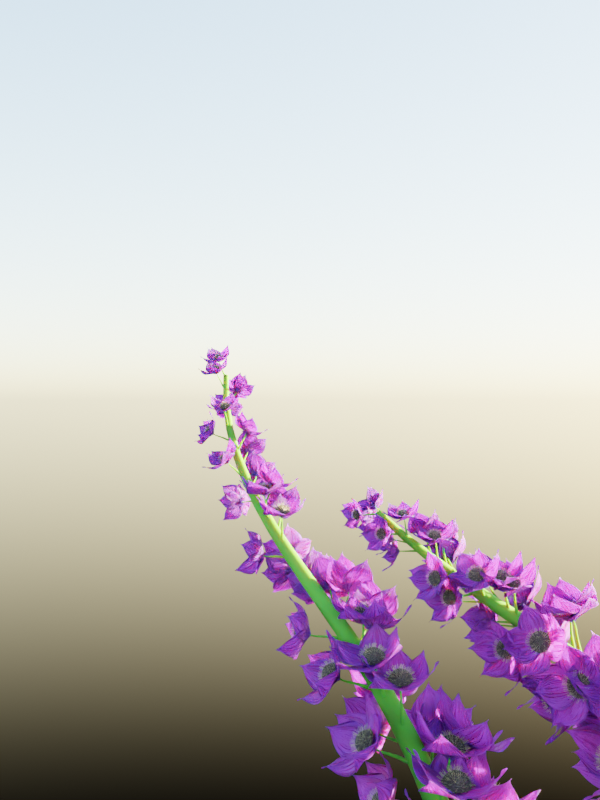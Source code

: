 # Source: Session_5.blend  (saved by Blender 4.2.66; exported with 4.5.12 LTS)
import bpy
from mathutils import Matrix  # noqa: F401  (used for matrix-valued properties, if any)

bpy.ops.wm.read_factory_settings(use_empty=True)
scene = bpy.context.scene
scene.name = 'Scene'

# ---- collections
col_collection = bpy.data.collections.new('Collection'); scene.collection.children.link(col_collection)

# ---- materials (node trees are filled in below, after node groups)
mat_petal = bpy.data.materials.new('Petal')
mat_heart = bpy.data.materials.new('Heart')
mat_heart.displacement_method = 'BOTH'
mat_hairs = bpy.data.materials.new('Hairs')
mat_stalk = bpy.data.materials.new('Stalk')

# ---- node groups
ng_auto_smooth = bpy.data.node_groups.new('Auto Smooth', 'GeometryNodeTree')
_s = ng_auto_smooth.interface.new_socket(name='Geometry', in_out='OUTPUT', socket_type='NodeSocketGeometry')
_s = ng_auto_smooth.interface.new_socket(name='Geometry', in_out='INPUT', socket_type='NodeSocketGeometry')
_s = ng_auto_smooth.interface.new_socket(name='Angle', in_out='INPUT', socket_type='NodeSocketFloat')
_s.subtype = 'ANGLE'
_s.min_value = 0.0
_s.max_value = 3.142
ng_auto_smooth.is_modifier = True
_N = ng_auto_smooth.nodes; _L = ng_auto_smooth.links
n0 = _N.new('NodeGroupOutput'); n0.name = 'Group Output'; n0.location = (480, -100)
n1 = _N.new('NodeGroupInput'); n1.name = 'Group Input'; n1.location = (-420, -300)
n2 = _N.new('NodeGroupInput'); n2.name = 'Group Input.001'; n2.location = (-60, -100)
n3 = _N.new('GeometryNodeSetShadeSmooth'); n3.name = 'Set Shade Smooth'; n3.location = (120, -100)
n3.domain = 'EDGE'
n4 = _N.new('GeometryNodeSetShadeSmooth'); n4.name = 'Set Shade Smooth.001'; n4.location = (300, -100)
n5 = _N.new('GeometryNodeInputMeshEdgeAngle'); n5.name = 'Edge Angle'; n5.location = (-420, -220)
n6 = _N.new('GeometryNodeInputEdgeSmooth'); n6.name = 'Is Edge Smooth'; n6.location = (-60, -160)
n7 = _N.new('GeometryNodeInputShadeSmooth'); n7.name = 'Is Face Smooth'; n7.location = (-240, -340)
n8 = _N.new('FunctionNodeBooleanMath'); n8.name = 'Boolean Math'; n8.location = (-60, -220)
n9 = _N.new('FunctionNodeCompare'); n9.name = 'Compare'; n9.location = (-240, -180)
n9.operation = 'LESS_EQUAL'
_L.new(n5.outputs[0], n9.inputs[0])
_L.new(n4.outputs[0], n0.inputs[0])
_L.new(n1.outputs[1], n9.inputs[1])
_L.new(n9.outputs[0], n8.inputs[0])
_L.new(n7.outputs[0], n8.inputs[1])
_L.new(n2.outputs[0], n3.inputs[0])
_L.new(n6.outputs[0], n3.inputs[1])
_L.new(n3.outputs[0], n4.inputs[0])
_L.new(n8.outputs[0], n3.inputs[2])
n0.is_active_output = True
ng_animator_op = bpy.data.node_groups.new('Animator OP', 'GeometryNodeTree')
_s = ng_animator_op.interface.new_socket(name='Geometry', in_out='OUTPUT', socket_type='NodeSocketGeometry')
_s = ng_animator_op.interface.new_socket(name='Geometry', in_out='INPUT', socket_type='NodeSocketGeometry')
_s = ng_animator_op.interface.new_socket(name='Count', in_out='INPUT', socket_type='NodeSocketInt')
_s.default_value = 50
_s.min_value = 1
_s.max_value = 100000
ng_animator_op.is_modifier = True
# nodes of 'Animator OP' reference scene objects; filled in after objects exist

# ---- material node trees
mat_petal.use_nodes = True; mat_petal.node_tree.nodes.clear()
_N = mat_petal.node_tree.nodes; _L = mat_petal.node_tree.links
n0 = _N.new('ShaderNodeOutputMaterial'); n0.name = 'Material Output'; n0.location = (520, 300)
n1 = _N.new('ShaderNodeBsdfPrincipled'); n1.name = 'Principled BSDF'; n1.location = (230, 300)
n1.distribution = 'GGX'
n1.subsurface_method = 'BURLEY'
n1.inputs[2].default_value = 0.75
n1.inputs[3].default_value = 1.45
n1.inputs[8].default_value = 1.0
n1.inputs[10].default_value = 0.5
n1.inputs[18].default_value = 0.5
n1.inputs[27].default_value = (0.0, 0.0, 0.0, 1.0)
n1.inputs[28].default_value = 32.5
n2 = _N.new('ShaderNodeTexNoise'); n2.name = 'Noise Texture'; n2.location = (-1711, 341)
n2.noise_dimensions = '4D'
n2.inputs[2].default_value = 2.0
n2.inputs[3].default_value = 16.0
n3 = _N.new('ShaderNodeTexCoord'); n3.name = 'Texture Coordinate'; n3.location = (-2211, 358)
n4 = _N.new('ShaderNodeMapping'); n4.name = 'Mapping'; n4.location = (-2001, 375)
n4.width = 240
n4.inputs[3].default_value = (-11.1, 2.0, 13.5)
n5 = _N.new('ShaderNodeTexCoord'); n5.name = 'Texture Coordinate.001'; n5.location = (-2206, -20)
n6 = _N.new('ShaderNodeMapping'); n6.name = 'Mapping.001'; n6.location = (-1996, -3)
n6.width = 240
n7 = _N.new('ShaderNodeTexNoise'); n7.name = 'Noise Texture.001'; n7.location = (-1491, 325)
n7.inputs[2].default_value = 5.4
n7.inputs[3].default_value = 16.0
n7.inputs[4].default_value = 0.0
n7.inputs[8].default_value = 1.0
n8 = _N.new('ShaderNodeValToRGB'); n8.name = 'ColorRamp.001'; n8.location = (-1464, 89)
n8.color_ramp.interpolation = 'EASE'
while len(n8.color_ramp.elements) > 1: n8.color_ramp.elements.remove(n8.color_ramp.elements[-1])
n8.color_ramp.elements[0].position = 0.0; n8.color_ramp.elements[0].color = (0.5799, 0.0256, 0.6167, 1.0)
_e = n8.color_ramp.elements.new(0.4136); _e.color = (0.2118, 0.007394, 0.4161, 1.0)
n9 = _N.new('ShaderNodeMix'); n9.name = 'Mix'; n9.location = (-910, 306)
n9.data_type = 'RGBA'
n9.inputs[0].default_value = 0.8
n10 = _N.new('ShaderNodeObjectInfo'); n10.name = 'Object Info'; n10.location = (-2425, 225)
n11 = _N.new('ShaderNodeMix'); n11.name = 'Mix.001'; n11.location = (-493, 318)
n11.data_type = 'RGBA'
n11.blend_type = 'OVERLAY'
n12 = _N.new('ShaderNodeTexNoise'); n12.name = 'Noise Texture.002'; n12.location = (-1082, -184)
n12.noise_dimensions = '4D'
n12.inputs[2].default_value = 50.0
n12.inputs[3].default_value = 16.0
n13 = _N.new('ShaderNodeValToRGB'); n13.name = 'ColorRamp'; n13.location = (-866, -80)
n13.color_ramp.interpolation = 'CONSTANT'
while len(n13.color_ramp.elements) > 1: n13.color_ramp.elements.remove(n13.color_ramp.elements[-1])
n13.color_ramp.elements[0].position = 0.2273; n13.color_ramp.elements[0].color = (0.06299, 0.5899, 1.0, 1.0)
_e = n13.color_ramp.elements.new(0.3864); _e.color = (0.0, 0.0, 0.0, 1.0)
n14 = _N.new('ShaderNodeTexGradient'); n14.name = 'Gradient Texture'; n14.location = (-1660, 23)
n14.gradient_type = 'QUADRATIC_SPHERE'
n15 = _N.new('ShaderNodeValToRGB'); n15.name = 'ColorRamp.003'; n15.location = (-1091, 109)
while len(n15.color_ramp.elements) > 1: n15.color_ramp.elements.remove(n15.color_ramp.elements[-1])
n15.color_ramp.elements[0].position = 0.0; n15.color_ramp.elements[0].color = (0.3729, 0.3729, 0.3729, 1.0)
_e = n15.color_ramp.elements.new(0.08636); _e.color = (0.0, 0.0, 0.0, 1.0)
n16 = _N.new('ShaderNodeValToRGB'); n16.name = 'ColorRamp.002'; n16.location = (-1271, 342)
n16.color_ramp.interpolation = 'CONSTANT'
while len(n16.color_ramp.elements) > 1: n16.color_ramp.elements.remove(n16.color_ramp.elements[-1])
n16.color_ramp.elements[0].position = 0.0; n16.color_ramp.elements[0].color = (0.3154, 0.2249, 1.0, 1.0)
_e = n16.color_ramp.elements.new(0.4545); _e.color = (0.02582, 0.01482, 0.05653, 1.0)
n17 = _N.new('ShaderNodeBump'); n17.name = 'Bump'; n17.location = (-127, -7)
n17.invert = True
n17.inputs[0].default_value = 5.0
n17.inputs[1].default_value = 1.0
n17.inputs[2].default_value = 1.0
n18 = _N.new('ShaderNodeMix'); n18.name = 'Mix.002'; n18.location = (60, 180)
n18.data_type = 'RGBA'
_L.new(n4.outputs[0], n2.inputs[0])
_L.new(n3.outputs[2], n4.inputs[0])
_L.new(n14.outputs[0], n8.inputs[0])
_L.new(n9.outputs[2], n11.inputs[6])
_L.new(n8.outputs[0], n9.inputs[7])
_L.new(n6.outputs[0], n14.inputs[0])
_L.new(n5.outputs[3], n6.inputs[0])
_L.new(n2.outputs[0], n7.inputs[0])
_L.new(n16.outputs[0], n9.inputs[6])
_L.new(n10.outputs[5], n2.inputs[1])
_L.new(n7.outputs[1], n16.inputs[0])
_L.new(n1.outputs[0], n0.inputs[0])
_L.new(n12.outputs[0], n13.inputs[0])
_L.new(n13.outputs[0], n11.inputs[7])
_L.new(n10.outputs[5], n12.inputs[1])
_L.new(n14.outputs[1], n15.inputs[0])
_L.new(n15.outputs[0], n11.inputs[0])
_L.new(n16.outputs[0], n17.inputs[3])
_L.new(n17.outputs[0], n1.inputs[5])
_L.new(n11.outputs[2], n18.inputs[6])
_L.new(n11.outputs[2], n18.inputs[7])
_L.new(n18.outputs[2], n1.inputs[0])
n0.is_active_output = True
mat_heart.use_nodes = True; mat_heart.node_tree.nodes.clear()
_N = mat_heart.node_tree.nodes; _L = mat_heart.node_tree.links
n0 = _N.new('ShaderNodeBsdfPrincipled'); n0.name = 'Principled BSDF'; n0.location = (297, 300)
n0.distribution = 'GGX'
n0.subsurface_method = 'BURLEY'
n0.inputs[3].default_value = 1.45
n0.inputs[27].default_value = (0.0, 0.0, 0.0, 1.0)
n0.inputs[28].default_value = 1.0
n1 = _N.new('ShaderNodeOutputMaterial'); n1.name = 'Material Output'; n1.location = (587, 300)
n2 = _N.new('ShaderNodeTexCoord'); n2.name = 'Texture Coordinate'; n2.location = (-945, 253)
n3 = _N.new('ShaderNodeMapping'); n3.name = 'Mapping'; n3.location = (-735, 270)
n3.width = 240
n4 = _N.new('ShaderNodeTexNoise'); n4.name = 'Noise Texture'; n4.location = (-445, 236)
n4.inputs[2].default_value = 16.5
n4.inputs[3].default_value = 16.0
n5 = _N.new('ShaderNodeValToRGB'); n5.name = 'ColorRamp.001'; n5.location = (-407, -32)
while len(n5.color_ramp.elements) > 1: n5.color_ramp.elements.remove(n5.color_ramp.elements[-1])
n5.color_ramp.elements[0].position = 0.0; n5.color_ramp.elements[0].color = (0.0, 0.0, 0.0, 1.0)
_e = n5.color_ramp.elements.new(1.0); _e.color = (1.0, 1.0, 1.0, 1.0)
n6 = _N.new('ShaderNodeBump'); n6.name = 'Bump'; n6.location = (-110, -78)
n6.inputs[1].default_value = 1.0
n6.inputs[2].default_value = 1.0
n7 = _N.new('ShaderNodeValToRGB'); n7.name = 'ColorRamp'; n7.location = (-253, 244)
while len(n7.color_ramp.elements) > 1: n7.color_ramp.elements.remove(n7.color_ramp.elements[-1])
n7.color_ramp.elements[0].position = 0.0; n7.color_ramp.elements[0].color = (0.1301, 0.1119, 0.08866, 1.0)
_e = n7.color_ramp.elements.new(0.1182); _e.color = (0.3712, 0.3564, 0.2705, 1.0)
_e = n7.color_ramp.elements.new(0.3023); _e.color = (0.521, 0.5149, 0.3467, 1.0)
_e = n7.color_ramp.elements.new(0.5045); _e.color = (0.3597, 0.2839, 0.2064, 1.0)
_e = n7.color_ramp.elements.new(0.9761); _e.color = (0.8427, 0.7515, 0.7296, 1.0)
n8 = _N.new('ShaderNodeHueSaturation'); n8.name = 'Hue Saturation Value'; n8.location = (67, 259)
n8.inputs[2].default_value = 0.25
_L.new(n0.outputs[0], n1.inputs[0])
_L.new(n4.outputs[1], n7.inputs[0])
_L.new(n7.outputs[0], n8.inputs[4])
_L.new(n3.outputs[0], n4.inputs[0])
_L.new(n2.outputs[0], n3.inputs[0])
_L.new(n4.outputs[0], n5.inputs[0])
_L.new(n5.outputs[0], n6.inputs[3])
_L.new(n6.outputs[0], n0.inputs[5])
_L.new(n8.outputs[0], n0.inputs[0])
n1.is_active_output = True
mat_hairs.use_nodes = True; mat_hairs.node_tree.nodes.clear()
_N = mat_hairs.node_tree.nodes; _L = mat_hairs.node_tree.links
n0 = _N.new('ShaderNodeBsdfPrincipled'); n0.name = 'Principled BSDF'; n0.location = (10, 300)
n0.distribution = 'GGX'
n0.subsurface_method = 'BURLEY'
n0.inputs[0].default_value = (0.9719, 1.0, 0.4996, 1.0)
n0.inputs[3].default_value = 1.45
n0.inputs[18].default_value = 0.85
n0.inputs[27].default_value = (0.0, 0.0, 0.0, 1.0)
n0.inputs[28].default_value = 1.0
n1 = _N.new('ShaderNodeOutputMaterial'); n1.name = 'Material Output'; n1.location = (300, 300)
_L.new(n0.outputs[0], n1.inputs[0])
n1.is_active_output = True
mat_stalk.use_nodes = True; mat_stalk.node_tree.nodes.clear()
_N = mat_stalk.node_tree.nodes; _L = mat_stalk.node_tree.links
n0 = _N.new('ShaderNodeOutputMaterial'); n0.name = 'Material Output'; n0.location = (300, 300)
n1 = _N.new('ShaderNodeMapping'); n1.name = 'Mapping'; n1.location = (-879, 181)
n1.width = 240
n1.inputs[3].default_value = (3.7, 1.0, 1.0)
n2 = _N.new('ShaderNodeTexNoise'); n2.name = 'Noise Texture'; n2.location = (-589, 146)
n2.inputs[2].default_value = 25.0
n2.inputs[3].default_value = 5.0
n3 = _N.new('ShaderNodeValToRGB'); n3.name = 'ColorRamp'; n3.location = (-382, 184)
n3.color_ramp.interpolation = 'CONSTANT'
while len(n3.color_ramp.elements) > 1: n3.color_ramp.elements.remove(n3.color_ramp.elements[-1])
n3.color_ramp.elements[0].position = 0.0; n3.color_ramp.elements[0].color = (0.01995, 0.2603, 0.04675, 1.0)
_e = n3.color_ramp.elements.new(0.45); _e.color = (0.06587, 0.3093, 0.025, 1.0)
_e = n3.color_ramp.elements.new(0.75); _e.color = (0.02723, 0.2234, 0.03413, 1.0)
n4 = _N.new('ShaderNodeTexCoord'); n4.name = 'Texture Coordinate'; n4.location = (-1089, 164)
n5 = _N.new('ShaderNodeBsdfPrincipled'); n5.name = 'Principled BSDF'; n5.location = (10, 300)
n5.distribution = 'GGX'
n5.subsurface_method = 'BURLEY'
n5.inputs[2].default_value = 0.75
n5.inputs[3].default_value = 1.45
n5.inputs[8].default_value = 1.0
n5.inputs[10].default_value = 0.15
n5.inputs[13].default_value = 0.25
n5.inputs[27].default_value = (0.0, 0.0, 0.0, 1.0)
n5.inputs[28].default_value = 1.0
n6 = _N.new('ShaderNodeMix'); n6.name = 'Mix'; n6.location = (-160, 180)
n6.data_type = 'RGBA'
n6.inputs[0].default_value = 0.15
_L.new(n1.outputs[0], n2.inputs[0])
_L.new(n2.outputs[0], n3.inputs[0])
_L.new(n4.outputs[2], n1.inputs[0])
_L.new(n5.outputs[0], n0.inputs[0])
_L.new(n3.outputs[0], n6.inputs[6])
_L.new(n3.outputs[0], n6.inputs[7])
_L.new(n6.outputs[2], n5.inputs[0])
n0.is_active_output = True

# ---- world
world_world = bpy.data.worlds.new('World'); scene.world = world_world
world_world.use_nodes = True; world_world.node_tree.nodes.clear()
_N = world_world.node_tree.nodes; _L = world_world.node_tree.links
n0 = _N.new('ShaderNodeOutputWorld'); n0.name = 'World Output'; n0.location = (300, 300)
n1 = _N.new('ShaderNodeBackground'); n1.name = 'Background'; n1.location = (10, 300)
n2 = _N.new('ShaderNodeTexSky'); n2.name = 'Sky Texture'; n2.location = (-190, 280)
n2.sun_rotation = 1.285
_L.new(n1.outputs[0], n0.inputs[0])
_L.new(n2.outputs[0], n1.inputs[0])
n0.is_active_output = True
world_world.color = (0.05088, 0.05088, 0.05088)
world_world.use_sun_shadow = False
world_world.sun_shadow_jitter_overblur = 0.0

# ---- cameras
cam_camera = bpy.data.cameras.new('Camera')

# ---- meshes
me_plane = bpy.data.meshes.new('Plane')
me_plane.from_pydata([(-0.06387, -0.001341, -0.002472), (0.06387, -0.001341, -0.002472), (0.06292, 1.609, -0.8544), (0.1311, 1.468, -0.9626), (-0.394, 1.304, -0.9053), (-0.7212, 0.5743, -0.4845), (-0.5431, 0.3447, -0.2136), (-0.386, 0.2407, -0.1017), (-0.2973, 0.1686, -0.05167), (-0.2347, 0.1069, -0.02517), (-0.1185, 0.05022, -0.01017), (0.1185, 0.05022, -0.01017), (0.2347, 0.107, -0.02515), (0.2973, 0.1688, -0.0515), (0.386, 0.2412, -0.1013), (0.5431, 0.3451, -0.2134), (0.7212, 0.5728, -0.4864), (0.394, 1.295, -0.9162), (-0.6988, 0.8941, -0.7956), (0.6988, 0.8881, -0.803), (-0.04217, 1.87, -1.051), (0.0, -0.001533, -0.002826), (-0.01029, 1.609, -0.9296), (0.0, 0.04981, -0.01094), (1.283e-20, 0.1061, -0.02669), (5.013e-19, 0.1665, -0.05506), (2.327e-18, 0.2347, -0.1103), (8.806e-18, 0.3359, -0.2337), (3.648e-17, 0.6158, -0.4983), (1.081e-16, 1.296, -0.902), (7.712e-17, 0.9567, -0.8012), (-0.7578, 0.7288, -0.6435), (0.7578, 0.725, -0.648), (5.734e-17, 0.7915, -0.6509)], [], [(29, 17, 3, 22), (21, 1, 11, 23), (23, 11, 12, 24), (24, 12, 13, 25), (25, 13, 14, 26), (26, 14, 15, 27), (27, 15, 16, 28), (30, 19, 17, 29), (33, 32, 19, 30), (2, 22, 3, 20), (31, 33, 30, 18), (18, 30, 29, 4), (6, 27, 28, 5), (7, 26, 27, 6), (8, 25, 26, 7), (9, 24, 25, 8), (10, 23, 24, 9), (0, 21, 23, 10), (4, 29, 22, 2), (5, 28, 33, 31), (28, 16, 32, 33)])
me_plane.polygons.foreach_set('use_smooth', [True] * 21)
_uv = me_plane.uv_layers.new(name='UVMap')
_uv.uv.foreach_set('vector', [0.5, 0.875, 1.0, 0.875, 1.0, 1.0, 0.5, 1.0, 0.5, 0.0, 1.0, 0.0, 1.0, 0.125, 0.5, 0.125, 0.5, 0.125, 1.0, 0.125, 1.0, 0.25, 0.5, 0.25, 0.5, 0.25, 1.0, 0.25, 1.0, 0.375, 0.5, 0.375, 0.5, 0.375, 1.0, 0.375, 1.0, 0.5, 0.5, 0.5, 0.5, 0.5, 1.0, 0.5, 1.0, 0.625, 0.5, 0.625, 0.5, 0.625, 1.0, 0.625, 1.0, 0.75, 0.5, 0.75, 0.5, 0.8125, 1.0, 0.8125, 1.0, 0.875, 0.5, 0.875, 0.5, 0.7812, 1.0, 0.7812, 1.0, 0.8125, 0.5, 0.8125, 0.0, 1.0, 0.5, 1.0, 1.0, 1.0, 0.0, 1.0, 0.0, 0.7812, 0.5, 0.7812, 0.5, 0.8125, 0.0, 0.8125, 0.0, 0.8125, 0.5, 0.8125, 0.5, 0.875, 0.0, 0.875, 0.0, 0.625, 0.5, 0.625, 0.5, 0.75, 0.0, 0.75, 0.0, 0.5, 0.5, 0.5, 0.5, 0.625, 0.0, 0.625, 0.0, 0.375, 0.5, 0.375, 0.5, 0.5, 0.0, 0.5, 0.0, 0.25, 0.5, 0.25, 0.5, 0.375, 0.0, 0.375, 0.0, 0.125, 0.5, 0.125, 0.5, 0.25, 0.0, 0.25, 0.0, 0.0, 0.5, 0.0, 0.5, 0.125, 0.0, 0.125, 0.0, 0.875, 0.5, 0.875, 0.5, 1.0, 0.0, 1.0, 0.0, 0.75, 0.5, 0.75, 0.5, 0.7812, 0.0, 0.7812, 0.5, 0.75, 1.0, 0.75, 1.0, 0.7812, 0.5, 0.7812])
me_plane.materials.append(mat_petal)
me_plane.use_remesh_fix_poles = True
me_plane.use_remesh_preserve_attributes = False
me_plane.update()
me_cone_001 = bpy.data.meshes.new('Cone.001')
me_cone_001.from_pydata([(0.0008397, 1.002, -0.5499), (0.1959, 0.9824, -0.5499), (0.3835, 0.9255, -0.5499), (0.5564, 0.8331, -0.5499), (0.7079, 0.7087, -0.5499), (0.8323, 0.5572, -0.5499), (0.9247, 0.3843, -0.5499), (0.9816, 0.1967, -0.5499), (1.001, 0.00159, -0.5499), (0.9816, -0.1935, -0.5499), (0.9247, -0.3811, -0.5499), (0.8323, -0.554, -0.5499), (0.7079, -0.7055, -0.5499), (0.5564, -0.8299, -0.5499), (0.3835, -0.9223, -0.5499), (0.1959, -0.9792, -0.5499), (0.0008397, -0.9984, -0.5499), (-0.1943, -0.9792, -0.5499), (-0.3818, -0.9223, -0.5499), (-0.5547, -0.8299, -0.5499), (-0.7063, -0.7055, -0.5499), (-0.8306, -0.554, -0.5499), (-0.923, -0.3811, -0.5499), (-0.9799, -0.1935, -0.5499), (-0.9992, 0.00159, -0.5499), (-0.9799, 0.1967, -0.5499), (-0.923, 0.3843, -0.5499), (-0.8306, 0.5572, -0.5499), (-0.7063, 0.7087, -0.5499), (-0.5547, 0.8331, -0.5499), (-0.3818, 0.9255, -0.5499), (-0.1943, 0.9824, -0.5499), (0.03603, 0.1987, 0.3611), (0.05347, 0.28, 0.3319), (0.07213, 0.3683, 0.3022), (0.09095, 0.4584, 0.2594), (0.1084, 0.5431, 0.1931), (0.1223, 0.612, 0.1151), (0.1345, 0.6737, 0.03407), (0.1468, 0.7355, -0.06052), (0.1591, 0.7972, -0.1726), (0.1714, 0.8589, -0.2981), (0.1837, 0.9206, -0.424), (0.07798, 0.1911, 0.3654), (0.1104, 0.2683, 0.3368), (0.1453, 0.3515, 0.3069), (0.1804, 0.4357, 0.263), (0.213, 0.5138, 0.196), (0.239, 0.5766, 0.1193), (0.2631, 0.6347, 0.03724), (0.2872, 0.6929, -0.05867), (0.3113, 0.751, -0.1723), (0.3354, 0.8092, -0.2981), (0.3594, 0.8673, -0.424), (0.1156, 0.171, 0.3654), (0.1618, 0.2408, 0.3368), (0.2116, 0.3161, 0.3069), (0.2621, 0.3921, 0.263), (0.3089, 0.4626, 0.196), (0.3466, 0.5191, 0.1193), (0.3816, 0.5714, 0.03724), (0.4165, 0.6237, -0.05867), (0.4515, 0.6761, -0.1723), (0.4865, 0.7284, -0.2981), (0.5214, 0.7807, -0.424), (0.1452, 0.1403, 0.3611), (0.2032, 0.2, 0.3319), (0.2662, 0.2646, 0.3022), (0.3306, 0.3303, 0.2594), (0.3914, 0.3919, 0.1931), (0.4409, 0.4417, 0.1151), (0.4854, 0.4862, 0.03407), (0.5299, 0.5307, -0.06052), (0.5744, 0.5752, -0.1726), (0.6189, 0.6197, -0.2981), (0.6634, 0.6642, -0.424), (0.1681, 0.1052, 0.3572), (0.2355, 0.1527, 0.3272), (0.3093, 0.2042, 0.2977), (0.3853, 0.2568, 0.2559), (0.458, 0.3066, 0.1906), (0.5183, 0.3474, 0.111), (0.5707, 0.3823, 0.03103), (0.623, 0.4173, -0.06234), (0.6753, 0.4523, -0.1729), (0.7277, 0.4872, -0.2981), (0.78, 0.5222, -0.424), (0.1838, 0.06718, 0.3538), (0.2582, 0.101, 0.323), (0.3399, 0.1375, 0.2935), (0.4247, 0.1749, 0.2527), (0.5066, 0.2104, 0.1884), (0.5759, 0.2398, 0.1075), (0.634, 0.2639, 0.02828), (0.6921, 0.2879, -0.06402), (0.7503, 0.312, -0.1733), (0.8084, 0.3361, -0.2981), (0.8666, 0.3602, -0.424), (0.1923, 0.02764, 0.351), (0.2708, 0.04671, 0.3193), (0.3574, 0.06708, 0.2897), (0.4477, 0.08769, 0.2497), (0.5356, 0.1071, 0.1866), (0.6111, 0.123, 0.1046), (0.673, 0.1353, 0.02596), (0.7347, 0.1476, -0.06547), (0.7964, 0.1598, -0.1737), (0.8582, 0.1721, -0.2981), (0.9199, 0.1844, -0.424), (0.1938, -0.01216, 0.3487), (0.2735, -0.008268, 0.3163), (0.3617, -0.004716, 0.2866), (0.454, -0.001713, 0.2472), (0.5443, 0.0005045, 0.1852), (0.6228, 0.001565, 0.1026), (0.6862, 0.00159, 0.0242), (0.7491, 0.00159, -0.06659), (0.812, 0.00159, -0.1741), (0.875, 0.00159, -0.2981), (0.9379, 0.00159, -0.424), (0.1885, -0.05114, 0.3471), (0.2665, -0.06234, 0.3141), (0.353, -0.07559, 0.2841), (0.4437, -0.09028, 0.2452), (0.5327, -0.1055, 0.1841), (0.6106, -0.1198, 0.1015), (0.673, -0.1321, 0.02311), (0.7347, -0.1444, -0.06729), (0.7964, -0.1567, -0.1743), (0.8582, -0.1689, -0.2981), (0.9199, -0.1812, -0.424), (0.1767, -0.08832, 0.3461), (0.2503, -0.114, 0.3126), (0.3318, -0.1434, 0.2825), (0.4174, -0.1752, 0.2437), (0.5015, -0.2072, 0.1834), (0.5752, -0.2364, 0.1011), (0.634, -0.2607, 0.02273), (0.6921, -0.2848, -0.06754), (0.7503, -0.3088, -0.1744), (0.8084, -0.3329, -0.2981), (0.8666, -0.357, -0.424), (0.1583, -0.1226, 0.3456), (0.2248, -0.1617, 0.3118), (0.2984, -0.206, 0.2814), (0.3755, -0.2535, 0.2427), (0.4513, -0.301, 0.1829), (0.5177, -0.3438, 0.1011), (0.5707, -0.3792, 0.02273), (0.623, -0.4141, -0.06754), (0.6753, -0.4491, -0.1744), (0.7277, -0.4841, -0.2981), (0.78, -0.519, -0.424), (0.1337, -0.1527, 0.3451), (0.1905, -0.2035, 0.3109), (0.2533, -0.2609, 0.2803), (0.3192, -0.3221, 0.2417), (0.3839, -0.3832, 0.1825), (0.4404, -0.4381, 0.1011), (0.4854, -0.483, 0.02273), (0.5299, -0.5275, -0.06754), (0.5744, -0.572, -0.1744), (0.6189, -0.6165, -0.2981), (0.6634, -0.661, -0.424), (0.1036, -0.1773, 0.3447), (0.1487, -0.2378, 0.3101), (0.1985, -0.3059, 0.2793), (0.2506, -0.3784, 0.2408), (0.3016, -0.4507, 0.182), (0.3462, -0.5154, 0.1011), (0.3816, -0.5682, 0.02273), (0.4165, -0.6206, -0.06754), (0.4515, -0.6729, -0.1744), (0.4865, -0.7252, -0.2981), (0.5214, -0.7776, -0.424), (0.06933, -0.1957, 0.3443), (0.101, -0.2633, 0.3094), (0.1359, -0.3393, 0.2783), (0.1723, -0.4202, 0.2399), (0.2078, -0.5009, 0.1816), (0.2387, -0.5728, 0.1011), (0.2631, -0.6316, 0.02273), (0.2872, -0.6897, -0.06754), (0.3113, -0.7479, -0.1744), (0.3354, -0.806, -0.2981), (0.3594, -0.8641, -0.424), (0.03211, -0.207, 0.3439), (0.04929, -0.2789, 0.3088), (0.06801, -0.3599, 0.2775), (0.08735, -0.446, 0.2392), (0.1061, -0.5317, 0.1812), (0.1221, -0.6082, 0.1011), (0.1345, -0.6706, 0.02273), (0.1468, -0.7323, -0.06754), (0.1591, -0.794, -0.1744), (0.1714, -0.8557, -0.2981), (0.1837, -0.9175, -0.424), (-0.006584, -0.2108, 0.3436), (-0.004508, -0.2842, 0.3083), (-0.002611, -0.3669, 0.2769), (-0.0009975, -0.4547, 0.2386), (0.0002091, -0.5422, 0.1809), (0.0008161, -0.6201, 0.1011), (0.0008397, -0.6837, 0.02273), (0.0008397, -0.7467, -0.06754), (0.0008397, -0.8096, -0.1744), (0.0008397, -0.8725, -0.2981), (0.0008397, -0.9355, -0.424), (-0.04528, -0.207, 0.3434), (-0.0583, -0.2789, 0.308), (-0.07323, -0.3599, 0.2765), (-0.08934, -0.446, 0.2382), (-0.1056, -0.5317, 0.1807), (-0.1205, -0.6082, 0.1011), (-0.1329, -0.6706, 0.02273), (-0.1451, -0.7323, -0.06754), (-0.1574, -0.794, -0.1744), (-0.1697, -0.8557, -0.2981), (-0.182, -0.9175, -0.424), (-0.08249, -0.1957, 0.3433), (-0.11, -0.2633, 0.3078), (-0.1411, -0.3393, 0.2763), (-0.1743, -0.4202, 0.238), (-0.2074, -0.5009, 0.1806), (-0.2371, -0.5728, 0.1011), (-0.2614, -0.6316, 0.02273), (-0.2855, -0.6897, -0.06754), (-0.3096, -0.7479, -0.1744), (-0.3337, -0.806, -0.2981), (-0.3578, -0.8641, -0.424), (-0.1168, -0.1773, 0.3433), (-0.1577, -0.2378, 0.3078), (-0.2037, -0.3059, 0.2763), (-0.2526, -0.3784, 0.238), (-0.3012, -0.4507, 0.1806), (-0.3446, -0.5154, 0.1011), (-0.3799, -0.5682, 0.02273), (-0.4149, -0.6206, -0.06754), (-0.4498, -0.6729, -0.1744), (-0.4848, -0.7252, -0.2981), (-0.5198, -0.7776, -0.424), (-0.1468, -0.1527, 0.3434), (-0.1995, -0.2035, 0.308), (-0.2586, -0.2609, 0.2765), (-0.3212, -0.3221, 0.2382), (-0.3834, -0.3832, 0.1807), (-0.4388, -0.4381, 0.1011), (-0.4838, -0.483, 0.02273), (-0.5283, -0.5275, -0.06754), (-0.5728, -0.572, -0.1744), (-0.6173, -0.6165, -0.2981), (-0.6618, -0.661, -0.424), (-0.1715, -0.1226, 0.3436), (-0.2338, -0.1617, 0.3083), (-0.3036, -0.206, 0.2769), (-0.3775, -0.2535, 0.2386), (-0.4509, -0.301, 0.1809), (-0.5161, -0.3438, 0.1011), (-0.569, -0.3792, 0.02273), (-0.6213, -0.4141, -0.06754), (-0.6736, -0.4491, -0.1744), (-0.726, -0.4841, -0.2981), (-0.7783, -0.519, -0.424), (-0.1898, -0.08832, 0.3439), (-0.2593, -0.114, 0.3088), (-0.337, -0.1434, 0.2776), (-0.4194, -0.1752, 0.2392), (-0.5011, -0.2072, 0.1812), (-0.5735, -0.2364, 0.1011), (-0.6323, -0.2607, 0.02273), (-0.6905, -0.2848, -0.06754), (-0.7486, -0.3088, -0.1744), (-0.8068, -0.3329, -0.2981), (-0.8649, -0.357, -0.424), (-0.2011, -0.05111, 0.3443), (-0.275, -0.06229, 0.3094), (-0.3576, -0.07553, 0.2784), (-0.4451, -0.09022, 0.24), (-0.5319, -0.1054, 0.1816), (-0.6089, -0.1197, 0.1011), (-0.6713, -0.1321, 0.02273), (-0.733, -0.1444, -0.06754), (-0.7948, -0.1567, -0.1744), (-0.8565, -0.1689, -0.2981), (-0.9182, -0.1812, -0.424), (-0.2049, -0.01241, 0.3447), (-0.2803, -0.008495, 0.3101), (-0.3646, -0.004916, 0.2793), (-0.4538, -0.001875, 0.2408), (-0.5424, 0.0004005, 0.182), (-0.6209, 0.001545, 0.1011), (-0.6845, 0.00159, 0.02273), (-0.7474, 0.00159, -0.06754), (-0.8104, 0.00159, -0.1744), (-0.8733, 0.00159, -0.2981), (-0.9362, 0.00159, -0.424), (-0.2011, 0.02629, 0.3452), (-0.275, 0.0453, 0.3109), (-0.3576, 0.0657, 0.2803), (-0.4451, 0.08647, 0.2418), (-0.5319, 0.1062, 0.1825), (-0.6089, 0.1228, 0.1011), (-0.6713, 0.1353, 0.02273), (-0.733, 0.1476, -0.06754), (-0.7948, 0.1598, -0.1744), (-0.8565, 0.1721, -0.2981), (-0.9182, 0.1844, -0.424), (-0.1898, 0.0635, 0.3456), (-0.2593, 0.09703, 0.3118), (-0.337, 0.1336, 0.2814), (-0.4194, 0.1714, 0.2428), (-0.5011, 0.208, 0.183), (-0.5735, 0.2395, 0.1011), (-0.6323, 0.2639, 0.02273), (-0.6905, 0.2879, -0.06754), (-0.7486, 0.312, -0.1744), (-0.8068, 0.3361, -0.2981), (-0.8649, 0.3602, -0.424), (-0.1715, 0.0978, 0.3461), (-0.2338, 0.1447, 0.3127), (-0.3036, 0.1962, 0.2825), (-0.3775, 0.2497, 0.2438), (-0.4509, 0.3018, 0.1834), (-0.5161, 0.3469, 0.1011), (-0.569, 0.3823, 0.02273), (-0.6213, 0.4173, -0.06754), (-0.6736, 0.4523, -0.1744), (-0.726, 0.4872, -0.2981), (-0.7783, 0.5222, -0.424), (-0.1472, 0.1283, 0.3471), (-0.1998, 0.1869, 0.3141), (-0.2589, 0.2515, 0.2842), (-0.3216, 0.3187, 0.2452), (-0.3837, 0.3843, 0.1841), (-0.4388, 0.4412, 0.1015), (-0.4838, 0.4862, 0.02311), (-0.5283, 0.5307, -0.0673), (-0.5728, 0.5752, -0.1743), (-0.6173, 0.6197, -0.2981), (-0.6618, 0.6642, -0.424), (-0.1177, 0.1543, 0.3487), (-0.1588, 0.2228, 0.3164), (-0.2048, 0.2981, 0.2866), (-0.2536, 0.3765, 0.2472), (-0.302, 0.4529, 0.1852), (-0.3447, 0.5187, 0.1026), (-0.3799, 0.5714, 0.0242), (-0.4149, 0.6237, -0.06659), (-0.4498, 0.6761, -0.1741), (-0.4848, 0.7284, -0.2981), (-0.5198, 0.7807, -0.424), (-0.08381, 0.1752, 0.351), (-0.1116, 0.2511, 0.3193), (-0.1427, 0.3344, 0.2898), (-0.1758, 0.421, 0.2497), (-0.2085, 0.5048, 0.1866), (-0.2373, 0.5765, 0.1046), (-0.2614, 0.6347, 0.02596), (-0.2855, 0.6929, -0.06547), (-0.3096, 0.751, -0.1737), (-0.3337, 0.8092, -0.2981), (-0.3578, 0.8673, -0.424), (-0.0462, 0.1901, 0.3538), (-0.05942, 0.2707, 0.323), (-0.07445, 0.359, 0.2935), (-0.0905, 0.4503, 0.2527), (-0.1065, 0.5381, 0.1884), (-0.1206, 0.612, 0.1075), (-0.1329, 0.6737, 0.02828), (-0.1451, 0.7355, -0.06402), (-0.1574, 0.7972, -0.1733), (-0.1697, 0.8589, -0.2981), (-0.182, 0.9206, -0.424), (0.0008397, 0.9387, -0.424), (0.0008397, 0.8757, -0.2981), (0.0008397, 0.8128, -0.1729), (0.0008397, 0.7498, -0.06234), (0.0008397, 0.6869, 0.03103), (0.0008397, 0.624, 0.111), (0.0004964, 0.5512, 0.1906), (-0.000525, 0.4631, 0.2559), (-0.002012, 0.3706, 0.2977), (-0.003826, 0.2807, 0.3272), (-0.005849, 0.1982, 0.3572)], [], [(31, 372, 373, 0), (372, 371, 374, 373), (371, 370, 375, 374), (370, 369, 376, 375), (369, 368, 377, 376), (368, 367, 378, 377), (367, 366, 379, 378), (366, 365, 380, 379), (365, 364, 381, 380), (364, 363, 382, 381), (363, 362, 383, 382), (30, 361, 372, 31), (361, 360, 371, 372), (360, 359, 370, 371), (359, 358, 369, 370), (358, 357, 368, 369), (357, 356, 367, 368), (356, 355, 366, 367), (355, 354, 365, 366), (354, 353, 364, 365), (353, 352, 363, 364), (352, 351, 362, 363), (29, 350, 361, 30), (350, 349, 360, 361), (349, 348, 359, 360), (348, 347, 358, 359), (347, 346, 357, 358), (346, 345, 356, 357), (345, 344, 355, 356), (344, 343, 354, 355), (343, 342, 353, 354), (342, 341, 352, 353), (341, 340, 351, 352), (28, 339, 350, 29), (339, 338, 349, 350), (338, 337, 348, 349), (337, 336, 347, 348), (336, 335, 346, 347), (335, 334, 345, 346), (334, 333, 344, 345), (333, 332, 343, 344), (332, 331, 342, 343), (331, 330, 341, 342), (330, 329, 340, 341), (27, 328, 339, 28), (328, 327, 338, 339), (327, 326, 337, 338), (326, 325, 336, 337), (325, 324, 335, 336), (324, 323, 334, 335), (323, 322, 333, 334), (322, 321, 332, 333), (321, 320, 331, 332), (320, 319, 330, 331), (319, 318, 329, 330), (26, 317, 328, 27), (317, 316, 327, 328), (316, 315, 326, 327), (315, 314, 325, 326), (314, 313, 324, 325), (313, 312, 323, 324), (312, 311, 322, 323), (311, 310, 321, 322), (310, 309, 320, 321), (309, 308, 319, 320), (308, 307, 318, 319), (25, 306, 317, 26), (306, 305, 316, 317), (305, 304, 315, 316), (304, 303, 314, 315), (303, 302, 313, 314), (302, 301, 312, 313), (301, 300, 311, 312), (300, 299, 310, 311), (299, 298, 309, 310), (298, 297, 308, 309), (297, 296, 307, 308), (24, 295, 306, 25), (295, 294, 305, 306), (294, 293, 304, 305), (293, 292, 303, 304), (292, 291, 302, 303), (291, 290, 301, 302), (290, 289, 300, 301), (289, 288, 299, 300), (288, 287, 298, 299), (287, 286, 297, 298), (286, 285, 296, 297), (23, 284, 295, 24), (284, 283, 294, 295), (283, 282, 293, 294), (282, 281, 292, 293), (281, 280, 291, 292), (280, 279, 290, 291), (279, 278, 289, 290), (278, 277, 288, 289), (277, 276, 287, 288), (276, 275, 286, 287), (275, 274, 285, 286), (22, 273, 284, 23), (273, 272, 283, 284), (272, 271, 282, 283), (271, 270, 281, 282), (270, 269, 280, 281), (269, 268, 279, 280), (268, 267, 278, 279), (267, 266, 277, 278), (266, 265, 276, 277), (265, 264, 275, 276), (264, 263, 274, 275), (21, 262, 273, 22), (262, 261, 272, 273), (261, 260, 271, 272), (260, 259, 270, 271), (259, 258, 269, 270), (258, 257, 268, 269), (257, 256, 267, 268), (256, 255, 266, 267), (255, 254, 265, 266), (254, 253, 264, 265), (253, 252, 263, 264), (20, 251, 262, 21), (251, 250, 261, 262), (250, 249, 260, 261), (249, 248, 259, 260), (248, 247, 258, 259), (247, 246, 257, 258), (246, 245, 256, 257), (245, 244, 255, 256), (244, 243, 254, 255), (243, 242, 253, 254), (242, 241, 252, 253), (19, 240, 251, 20), (240, 239, 250, 251), (239, 238, 249, 250), (238, 237, 248, 249), (237, 236, 247, 248), (236, 235, 246, 247), (235, 234, 245, 246), (234, 233, 244, 245), (233, 232, 243, 244), (232, 231, 242, 243), (231, 230, 241, 242), (18, 229, 240, 19), (229, 228, 239, 240), (228, 227, 238, 239), (227, 226, 237, 238), (226, 225, 236, 237), (225, 224, 235, 236), (224, 223, 234, 235), (223, 222, 233, 234), (222, 221, 232, 233), (221, 220, 231, 232), (220, 219, 230, 231), (17, 218, 229, 18), (218, 217, 228, 229), (217, 216, 227, 228), (216, 215, 226, 227), (215, 214, 225, 226), (214, 213, 224, 225), (213, 212, 223, 224), (212, 211, 222, 223), (211, 210, 221, 222), (210, 209, 220, 221), (209, 208, 219, 220), (16, 207, 218, 17), (207, 206, 217, 218), (206, 205, 216, 217), (205, 204, 215, 216), (204, 203, 214, 215), (203, 202, 213, 214), (202, 201, 212, 213), (201, 200, 211, 212), (200, 199, 210, 211), (199, 198, 209, 210), (198, 197, 208, 209), (15, 196, 207, 16), (196, 195, 206, 207), (195, 194, 205, 206), (194, 193, 204, 205), (193, 192, 203, 204), (192, 191, 202, 203), (191, 190, 201, 202), (190, 189, 200, 201), (189, 188, 199, 200), (188, 187, 198, 199), (187, 186, 197, 198), (14, 185, 196, 15), (185, 184, 195, 196), (184, 183, 194, 195), (183, 182, 193, 194), (182, 181, 192, 193), (181, 180, 191, 192), (180, 179, 190, 191), (179, 178, 189, 190), (178, 177, 188, 189), (177, 176, 187, 188), (176, 175, 186, 187), (13, 174, 185, 14), (174, 173, 184, 185), (173, 172, 183, 184), (172, 171, 182, 183), (171, 170, 181, 182), (170, 169, 180, 181), (169, 168, 179, 180), (168, 167, 178, 179), (167, 166, 177, 178), (166, 165, 176, 177), (165, 164, 175, 176), (12, 163, 174, 13), (163, 162, 173, 174), (162, 161, 172, 173), (161, 160, 171, 172), (160, 159, 170, 171), (159, 158, 169, 170), (158, 157, 168, 169), (157, 156, 167, 168), (156, 155, 166, 167), (155, 154, 165, 166), (154, 153, 164, 165), (11, 152, 163, 12), (152, 151, 162, 163), (151, 150, 161, 162), (150, 149, 160, 161), (149, 148, 159, 160), (148, 147, 158, 159), (147, 146, 157, 158), (146, 145, 156, 157), (145, 144, 155, 156), (144, 143, 154, 155), (143, 142, 153, 154), (10, 141, 152, 11), (141, 140, 151, 152), (140, 139, 150, 151), (139, 138, 149, 150), (138, 137, 148, 149), (137, 136, 147, 148), (136, 135, 146, 147), (135, 134, 145, 146), (134, 133, 144, 145), (133, 132, 143, 144), (132, 131, 142, 143), (9, 130, 141, 10), (130, 129, 140, 141), (129, 128, 139, 140), (128, 127, 138, 139), (127, 126, 137, 138), (126, 125, 136, 137), (125, 124, 135, 136), (124, 123, 134, 135), (123, 122, 133, 134), (122, 121, 132, 133), (121, 120, 131, 132), (8, 119, 130, 9), (119, 118, 129, 130), (118, 117, 128, 129), (117, 116, 127, 128), (116, 115, 126, 127), (115, 114, 125, 126), (114, 113, 124, 125), (113, 112, 123, 124), (112, 111, 122, 123), (111, 110, 121, 122), (110, 109, 120, 121), (7, 108, 119, 8), (108, 107, 118, 119), (107, 106, 117, 118), (106, 105, 116, 117), (105, 104, 115, 116), (104, 103, 114, 115), (103, 102, 113, 114), (102, 101, 112, 113), (101, 100, 111, 112), (100, 99, 110, 111), (99, 98, 109, 110), (6, 97, 108, 7), (97, 96, 107, 108), (96, 95, 106, 107), (95, 94, 105, 106), (94, 93, 104, 105), (93, 92, 103, 104), (92, 91, 102, 103), (91, 90, 101, 102), (90, 89, 100, 101), (89, 88, 99, 100), (88, 87, 98, 99), (5, 86, 97, 6), (86, 85, 96, 97), (85, 84, 95, 96), (84, 83, 94, 95), (83, 82, 93, 94), (82, 81, 92, 93), (81, 80, 91, 92), (80, 79, 90, 91), (79, 78, 89, 90), (78, 77, 88, 89), (77, 76, 87, 88), (4, 75, 86, 5), (75, 74, 85, 86), (74, 73, 84, 85), (73, 72, 83, 84), (72, 71, 82, 83), (71, 70, 81, 82), (70, 69, 80, 81), (69, 68, 79, 80), (68, 67, 78, 79), (67, 66, 77, 78), (66, 65, 76, 77), (230, 219, 208, 241), (241, 208, 197, 252), (252, 197, 186, 263), (3, 64, 75, 4), (64, 63, 74, 75), (63, 62, 73, 74), (62, 61, 72, 73), (61, 60, 71, 72), (60, 59, 70, 71), (59, 58, 69, 70), (58, 57, 68, 69), (57, 56, 67, 68), (56, 55, 66, 67), (55, 54, 65, 66), (263, 186, 175, 274), (274, 175, 164, 285), (285, 164, 153, 296), (2, 53, 64, 3), (53, 52, 63, 64), (52, 51, 62, 63), (51, 50, 61, 62), (50, 49, 60, 61), (49, 48, 59, 60), (48, 47, 58, 59), (47, 46, 57, 58), (46, 45, 56, 57), (45, 44, 55, 56), (44, 43, 54, 55), (296, 153, 142, 307), (307, 142, 131, 318), (318, 131, 120, 329), (1, 42, 53, 2), (42, 41, 52, 53), (41, 40, 51, 52), (40, 39, 50, 51), (39, 38, 49, 50), (38, 37, 48, 49), (37, 36, 47, 48), (36, 35, 46, 47), (35, 34, 45, 46), (34, 33, 44, 45), (33, 32, 43, 44), (329, 120, 109, 340), (340, 109, 98, 351), (351, 98, 87, 362), (0, 373, 42, 1), (373, 374, 41, 42), (374, 375, 40, 41), (375, 376, 39, 40), (376, 377, 38, 39), (377, 378, 37, 38), (378, 379, 36, 37), (379, 380, 35, 36), (380, 381, 34, 35), (381, 382, 33, 34), (382, 383, 32, 33), (362, 87, 76, 383), (383, 76, 65, 32), (32, 65, 54, 43)])
me_cone_001.polygons.foreach_set('use_smooth', [True] * 367)
_uv = me_cone_001.uv_layers.new(name='UVMap')
_uv.uv.foreach_set('vector', [0.2032, 0.4854, 0.2061, 0.4706, 0.25, 0.4749, 0.25, 0.49, 0.2061, 0.4706, 0.2091, 0.4558, 0.25, 0.4598, 0.25, 0.4749, 0.2091, 0.4558, 0.212, 0.4409, 0.25, 0.4447, 0.25, 0.4598, 0.212, 0.4409, 0.215, 0.4261, 0.25, 0.4296, 0.25, 0.4447, 0.215, 0.4261, 0.2179, 0.4113, 0.25, 0.4145, 0.25, 0.4296, 0.2179, 0.4113, 0.2209, 0.3965, 0.25, 0.3994, 0.25, 0.4145, 0.2209, 0.3965, 0.2238, 0.3817, 0.25, 0.3843, 0.25, 0.3994, 0.2238, 0.3817, 0.2268, 0.3669, 0.25, 0.3692, 0.25, 0.3843, 0.2268, 0.3669, 0.2297, 0.3521, 0.25, 0.3541, 0.25, 0.3692, 0.2297, 0.3521, 0.2326, 0.3372, 0.25, 0.339, 0.25, 0.3541, 0.2326, 0.3372, 0.2356, 0.3224, 0.25, 0.3239, 0.25, 0.339, 0.1582, 0.4717, 0.1639, 0.4578, 0.2061, 0.4706, 0.2032, 0.4854, 0.1639, 0.4578, 0.1697, 0.4438, 0.2091, 0.4558, 0.2061, 0.4706, 0.1697, 0.4438, 0.1755, 0.4299, 0.212, 0.4409, 0.2091, 0.4558, 0.1755, 0.4299, 0.1813, 0.4159, 0.215, 0.4261, 0.212, 0.4409, 0.1813, 0.4159, 0.1871, 0.402, 0.2179, 0.4113, 0.215, 0.4261, 0.1871, 0.402, 0.1928, 0.388, 0.2209, 0.3965, 0.2179, 0.4113, 0.1928, 0.388, 0.1986, 0.374, 0.2238, 0.3817, 0.2209, 0.3965, 0.1986, 0.374, 0.2044, 0.3601, 0.2268, 0.3669, 0.2238, 0.3817, 0.2044, 0.3601, 0.2102, 0.3461, 0.2297, 0.3521, 0.2268, 0.3669, 0.2102, 0.3461, 0.216, 0.3322, 0.2326, 0.3372, 0.2297, 0.3521, 0.216, 0.3322, 0.2217, 0.3182, 0.2356, 0.3224, 0.2326, 0.3372, 0.1167, 0.4496, 0.1251, 0.437, 0.1639, 0.4578, 0.1582, 0.4717, 0.1251, 0.437, 0.1334, 0.4244, 0.1697, 0.4438, 0.1639, 0.4578, 0.1334, 0.4244, 0.1418, 0.4119, 0.1755, 0.4299, 0.1697, 0.4438, 0.1418, 0.4119, 0.1502, 0.3993, 0.1813, 0.4159, 0.1755, 0.4299, 0.1502, 0.3993, 0.1586, 0.3868, 0.1871, 0.402, 0.1813, 0.4159, 0.1586, 0.3868, 0.167, 0.3742, 0.1928, 0.388, 0.1871, 0.402, 0.167, 0.3742, 0.1754, 0.3616, 0.1986, 0.374, 0.1928, 0.388, 0.1754, 0.3616, 0.1838, 0.3491, 0.2044, 0.3601, 0.1986, 0.374, 0.1838, 0.3491, 0.1922, 0.3365, 0.2102, 0.3461, 0.2044, 0.3601, 0.1922, 0.3365, 0.2006, 0.324, 0.216, 0.3322, 0.2102, 0.3461, 0.2006, 0.324, 0.209, 0.3114, 0.2217, 0.3182, 0.216, 0.3322, 0.08029, 0.4197, 0.09097, 0.409, 0.1251, 0.437, 0.1167, 0.4496, 0.09097, 0.409, 0.1017, 0.3983, 0.1334, 0.4244, 0.1251, 0.437, 0.1017, 0.3983, 0.1123, 0.3877, 0.1418, 0.4119, 0.1334, 0.4244, 0.1123, 0.3877, 0.123, 0.377, 0.1502, 0.3993, 0.1418, 0.4119, 0.123, 0.377, 0.1337, 0.3663, 0.1586, 0.3868, 0.1502, 0.3993, 0.1337, 0.3663, 0.1444, 0.3556, 0.167, 0.3742, 0.1586, 0.3868, 0.1444, 0.3556, 0.1551, 0.3449, 0.1754, 0.3616, 0.167, 0.3742, 0.1551, 0.3449, 0.1657, 0.3343, 0.1838, 0.3491, 0.1754, 0.3616, 0.1657, 0.3343, 0.1764, 0.3236, 0.1922, 0.3365, 0.1838, 0.3491, 0.1764, 0.3236, 0.1871, 0.3129, 0.2006, 0.324, 0.1922, 0.3365, 0.1871, 0.3129, 0.1978, 0.3022, 0.209, 0.3114, 0.2006, 0.324, 0.05045, 0.3833, 0.06301, 0.3749, 0.09097, 0.409, 0.08029, 0.4197, 0.06301, 0.3749, 0.07557, 0.3666, 0.1017, 0.3983, 0.09097, 0.409, 0.07557, 0.3666, 0.08812, 0.3582, 0.1123, 0.3877, 0.1017, 0.3983, 0.08812, 0.3582, 0.1007, 0.3498, 0.123, 0.377, 0.1123, 0.3877, 0.1007, 0.3498, 0.1132, 0.3414, 0.1337, 0.3663, 0.123, 0.377, 0.1132, 0.3414, 0.1258, 0.333, 0.1444, 0.3556, 0.1337, 0.3663, 0.1258, 0.333, 0.1384, 0.3246, 0.1551, 0.3449, 0.1444, 0.3556, 0.1384, 0.3246, 0.1509, 0.3162, 0.1657, 0.3343, 0.1551, 0.3449, 0.1509, 0.3162, 0.1635, 0.3078, 0.1764, 0.3236, 0.1657, 0.3343, 0.1635, 0.3078, 0.176, 0.2994, 0.1871, 0.3129, 0.1764, 0.3236, 0.176, 0.2994, 0.1886, 0.291, 0.1978, 0.3022, 0.1871, 0.3129, 0.02827, 0.3418, 0.04222, 0.3361, 0.06301, 0.3749, 0.05045, 0.3833, 0.04222, 0.3361, 0.05618, 0.3303, 0.07557, 0.3666, 0.06301, 0.3749, 0.05618, 0.3303, 0.07013, 0.3245, 0.08812, 0.3582, 0.07557, 0.3666, 0.07013, 0.3245, 0.08409, 0.3187, 0.1007, 0.3498, 0.08812, 0.3582, 0.08409, 0.3187, 0.09804, 0.3129, 0.1132, 0.3414, 0.1007, 0.3498, 0.09804, 0.3129, 0.112, 0.3072, 0.1258, 0.333, 0.1132, 0.3414, 0.112, 0.3072, 0.126, 0.3014, 0.1384, 0.3246, 0.1258, 0.333, 0.126, 0.3014, 0.1399, 0.2956, 0.1509, 0.3162, 0.1384, 0.3246, 0.1399, 0.2956, 0.1539, 0.2898, 0.1635, 0.3078, 0.1509, 0.3162, 0.1539, 0.2898, 0.1678, 0.284, 0.176, 0.2994, 0.1635, 0.3078, 0.1678, 0.284, 0.1818, 0.2783, 0.1886, 0.291, 0.176, 0.2994, 0.01461, 0.2968, 0.02943, 0.2939, 0.04222, 0.3361, 0.02827, 0.3418, 0.02943, 0.2939, 0.04424, 0.2909, 0.05618, 0.3303, 0.04222, 0.3361, 0.04424, 0.2909, 0.05905, 0.288, 0.07013, 0.3245, 0.05618, 0.3303, 0.05905, 0.288, 0.07387, 0.285, 0.08409, 0.3187, 0.07013, 0.3245, 0.07387, 0.285, 0.08868, 0.2821, 0.09804, 0.3129, 0.08409, 0.3187, 0.08868, 0.2821, 0.1035, 0.2791, 0.112, 0.3072, 0.09804, 0.3129, 0.1035, 0.2791, 0.1183, 0.2762, 0.126, 0.3014, 0.112, 0.3072, 0.1183, 0.2762, 0.1331, 0.2732, 0.1399, 0.2956, 0.126, 0.3014, 0.1331, 0.2732, 0.1479, 0.2703, 0.1539, 0.2898, 0.1399, 0.2956, 0.1479, 0.2703, 0.1628, 0.2674, 0.1678, 0.284, 0.1539, 0.2898, 0.1628, 0.2674, 0.1776, 0.2644, 0.1818, 0.2783, 0.1678, 0.284, 0.01, 0.25, 0.0251, 0.25, 0.02943, 0.2939, 0.01461, 0.2968, 0.0251, 0.25, 0.04021, 0.25, 0.04424, 0.2909, 0.02943, 0.2939, 0.04021, 0.25, 0.05531, 0.25, 0.05905, 0.288, 0.04424, 0.2909, 0.05531, 0.25, 0.07042, 0.25, 0.07387, 0.285, 0.05905, 0.288, 0.07042, 0.25, 0.08552, 0.25, 0.08868, 0.2821, 0.07387, 0.285, 0.08552, 0.25, 0.1006, 0.25, 0.1035, 0.2791, 0.08868, 0.2821, 0.1006, 0.25, 0.1157, 0.25, 0.1183, 0.2762, 0.1035, 0.2791, 0.1157, 0.25, 0.1308, 0.25, 0.1331, 0.2732, 0.1183, 0.2762, 0.1308, 0.25, 0.1459, 0.25, 0.1479, 0.2703, 0.1331, 0.2732, 0.1459, 0.25, 0.161, 0.25, 0.1628, 0.2674, 0.1479, 0.2703, 0.161, 0.25, 0.1761, 0.25, 0.1776, 0.2644, 0.1628, 0.2674, 0.01461, 0.2032, 0.02943, 0.2061, 0.0251, 0.25, 0.01, 0.25, 0.02943, 0.2061, 0.04424, 0.2091, 0.04021, 0.25, 0.0251, 0.25, 0.04424, 0.2091, 0.05905, 0.212, 0.05531, 0.25, 0.04021, 0.25, 0.05905, 0.212, 0.07387, 0.215, 0.07042, 0.25, 0.05531, 0.25, 0.07387, 0.215, 0.08868, 0.2179, 0.08552, 0.25, 0.07042, 0.25, 0.08868, 0.2179, 0.1035, 0.2209, 0.1006, 0.25, 0.08552, 0.25, 0.1035, 0.2209, 0.1183, 0.2238, 0.1157, 0.25, 0.1006, 0.25, 0.1183, 0.2238, 0.1331, 0.2268, 0.1308, 0.25, 0.1157, 0.25, 0.1331, 0.2268, 0.1479, 0.2297, 0.1459, 0.25, 0.1308, 0.25, 0.1479, 0.2297, 0.1628, 0.2326, 0.161, 0.25, 0.1459, 0.25, 0.1628, 0.2326, 0.1776, 0.2356, 0.1761, 0.25, 0.161, 0.25, 0.02827, 0.1582, 0.04222, 0.1639, 0.02943, 0.2061, 0.01461, 0.2032, 0.04222, 0.1639, 0.05618, 0.1697, 0.04424, 0.2091, 0.02943, 0.2061, 0.05618, 0.1697, 0.07013, 0.1755, 0.05905, 0.212, 0.04424, 0.2091, 0.07013, 0.1755, 0.08409, 0.1813, 0.07387, 0.215, 0.05905, 0.212, 0.08409, 0.1813, 0.09804, 0.1871, 0.08868, 0.2179, 0.07387, 0.215, 0.09804, 0.1871, 0.112, 0.1928, 0.1035, 0.2209, 0.08868, 0.2179, 0.112, 0.1928, 0.126, 0.1986, 0.1183, 0.2238, 0.1035, 0.2209, 0.126, 0.1986, 0.1399, 0.2044, 0.1331, 0.2268, 0.1183, 0.2238, 0.1399, 0.2044, 0.1539, 0.2102, 0.1479, 0.2297, 0.1331, 0.2268, 0.1539, 0.2102, 0.1678, 0.216, 0.1628, 0.2326, 0.1479, 0.2297, 0.1678, 0.216, 0.1818, 0.2217, 0.1776, 0.2356, 0.1628, 0.2326, 0.05045, 0.1167, 0.06301, 0.1251, 0.04222, 0.1639, 0.02827, 0.1582, 0.06301, 0.1251, 0.07557, 0.1334, 0.05618, 0.1697, 0.04222, 0.1639, 0.07557, 0.1334, 0.08812, 0.1418, 0.07013, 0.1755, 0.05618, 0.1697, 0.08812, 0.1418, 0.1007, 0.1502, 0.08409, 0.1813, 0.07013, 0.1755, 0.1007, 0.1502, 0.1132, 0.1586, 0.09804, 0.1871, 0.08409, 0.1813, 0.1132, 0.1586, 0.1258, 0.167, 0.112, 0.1928, 0.09804, 0.1871, 0.1258, 0.167, 0.1384, 0.1754, 0.126, 0.1986, 0.112, 0.1928, 0.1384, 0.1754, 0.1509, 0.1838, 0.1399, 0.2044, 0.126, 0.1986, 0.1509, 0.1838, 0.1635, 0.1922, 0.1539, 0.2102, 0.1399, 0.2044, 0.1635, 0.1922, 0.176, 0.2006, 0.1678, 0.216, 0.1539, 0.2102, 0.176, 0.2006, 0.1886, 0.209, 0.1818, 0.2217, 0.1678, 0.216, 0.08029, 0.08029, 0.09097, 0.09097, 0.06301, 0.1251, 0.05045, 0.1167, 0.09097, 0.09097, 0.1017, 0.1017, 0.07557, 0.1334, 0.06301, 0.1251, 0.1017, 0.1017, 0.1123, 0.1123, 0.08812, 0.1418, 0.07557, 0.1334, 0.1123, 0.1123, 0.123, 0.123, 0.1007, 0.1502, 0.08812, 0.1418, 0.123, 0.123, 0.1337, 0.1337, 0.1132, 0.1586, 0.1007, 0.1502, 0.1337, 0.1337, 0.1444, 0.1444, 0.1258, 0.167, 0.1132, 0.1586, 0.1444, 0.1444, 0.1551, 0.1551, 0.1384, 0.1754, 0.1258, 0.167, 0.1551, 0.1551, 0.1657, 0.1657, 0.1509, 0.1838, 0.1384, 0.1754, 0.1657, 0.1657, 0.1764, 0.1764, 0.1635, 0.1922, 0.1509, 0.1838, 0.1764, 0.1764, 0.1871, 0.1871, 0.176, 0.2006, 0.1635, 0.1922, 0.1871, 0.1871, 0.1978, 0.1978, 0.1886, 0.209, 0.176, 0.2006, 0.1167, 0.05045, 0.1251, 0.06301, 0.09097, 0.09097, 0.08029, 0.08029, 0.1251, 0.06301, 0.1334, 0.07557, 0.1017, 0.1017, 0.09097, 0.09097, 0.1334, 0.07557, 0.1418, 0.08812, 0.1123, 0.1123, 0.1017, 0.1017, 0.1418, 0.08812, 0.1502, 0.1007, 0.123, 0.123, 0.1123, 0.1123, 0.1502, 0.1007, 0.1586, 0.1132, 0.1337, 0.1337, 0.123, 0.123, 0.1586, 0.1132, 0.167, 0.1258, 0.1444, 0.1444, 0.1337, 0.1337, 0.167, 0.1258, 0.1754, 0.1384, 0.1551, 0.1551, 0.1444, 0.1444, 0.1754, 0.1384, 0.1838, 0.1509, 0.1657, 0.1657, 0.1551, 0.1551, 0.1838, 0.1509, 0.1922, 0.1635, 0.1764, 0.1764, 0.1657, 0.1657, 0.1922, 0.1635, 0.2006, 0.176, 0.1871, 0.1871, 0.1764, 0.1764, 0.2006, 0.176, 0.209, 0.1886, 0.1978, 0.1978, 0.1871, 0.1871, 0.1582, 0.02827, 0.1639, 0.04222, 0.1251, 0.06301, 0.1167, 0.05045, 0.1639, 0.04222, 0.1697, 0.05618, 0.1334, 0.07557, 0.1251, 0.06301, 0.1697, 0.05618, 0.1755, 0.07013, 0.1418, 0.08812, 0.1334, 0.07557, 0.1755, 0.07013, 0.1813, 0.08409, 0.1502, 0.1007, 0.1418, 0.08812, 0.1813, 0.08409, 0.1871, 0.09804, 0.1586, 0.1132, 0.1502, 0.1007, 0.1871, 0.09804, 0.1928, 0.112, 0.167, 0.1258, 0.1586, 0.1132, 0.1928, 0.112, 0.1986, 0.126, 0.1754, 0.1384, 0.167, 0.1258, 0.1986, 0.126, 0.2044, 0.1399, 0.1838, 0.1509, 0.1754, 0.1384, 0.2044, 0.1399, 0.2102, 0.1539, 0.1922, 0.1635, 0.1838, 0.1509, 0.2102, 0.1539, 0.216, 0.1678, 0.2006, 0.176, 0.1922, 0.1635, 0.216, 0.1678, 0.2217, 0.1818, 0.209, 0.1886, 0.2006, 0.176, 0.2032, 0.01461, 0.2061, 0.02943, 0.1639, 0.04222, 0.1582, 0.02827, 0.2061, 0.02943, 0.2091, 0.04424, 0.1697, 0.05618, 0.1639, 0.04222, 0.2091, 0.04424, 0.212, 0.05905, 0.1755, 0.07013, 0.1697, 0.05618, 0.212, 0.05905, 0.215, 0.07387, 0.1813, 0.08409, 0.1755, 0.07013, 0.215, 0.07387, 0.2179, 0.08868, 0.1871, 0.09804, 0.1813, 0.08409, 0.2179, 0.08868, 0.2209, 0.1035, 0.1928, 0.112, 0.1871, 0.09804, 0.2209, 0.1035, 0.2238, 0.1183, 0.1986, 0.126, 0.1928, 0.112, 0.2238, 0.1183, 0.2268, 0.1331, 0.2044, 0.1399, 0.1986, 0.126, 0.2268, 0.1331, 0.2297, 0.1479, 0.2102, 0.1539, 0.2044, 0.1399, 0.2297, 0.1479, 0.2326, 0.1628, 0.216, 0.1678, 0.2102, 0.1539, 0.2326, 0.1628, 0.2356, 0.1776, 0.2217, 0.1818, 0.216, 0.1678, 0.25, 0.01, 0.25, 0.0251, 0.2061, 0.02943, 0.2032, 0.01461, 0.25, 0.0251, 0.25, 0.04021, 0.2091, 0.04424, 0.2061, 0.02943, 0.25, 0.04021, 0.25, 0.05531, 0.212, 0.05905, 0.2091, 0.04424, 0.25, 0.05531, 0.25, 0.07042, 0.215, 0.07387, 0.212, 0.05905, 0.25, 0.07042, 0.25, 0.08552, 0.2179, 0.08868, 0.215, 0.07387, 0.25, 0.08552, 0.25, 0.1006, 0.2209, 0.1035, 0.2179, 0.08868, 0.25, 0.1006, 0.25, 0.1157, 0.2238, 0.1183, 0.2209, 0.1035, 0.25, 0.1157, 0.25, 0.1308, 0.2268, 0.1331, 0.2238, 0.1183, 0.25, 0.1308, 0.25, 0.1459, 0.2297, 0.1479, 0.2268, 0.1331, 0.25, 0.1459, 0.25, 0.161, 0.2326, 0.1628, 0.2297, 0.1479, 0.25, 0.161, 0.25, 0.1761, 0.2356, 0.1776, 0.2326, 0.1628, 0.2968, 0.01461, 0.2939, 0.02943, 0.25, 0.0251, 0.25, 0.01, 0.2939, 0.02943, 0.2909, 0.04424, 0.25, 0.04021, 0.25, 0.0251, 0.2909, 0.04424, 0.288, 0.05905, 0.25, 0.05531, 0.25, 0.04021, 0.288, 0.05905, 0.285, 0.07387, 0.25, 0.07042, 0.25, 0.05531, 0.285, 0.07387, 0.2821, 0.08868, 0.25, 0.08552, 0.25, 0.07042, 0.2821, 0.08868, 0.2791, 0.1035, 0.25, 0.1006, 0.25, 0.08552, 0.2791, 0.1035, 0.2762, 0.1183, 0.25, 0.1157, 0.25, 0.1006, 0.2762, 0.1183, 0.2732, 0.1331, 0.25, 0.1308, 0.25, 0.1157, 0.2732, 0.1331, 0.2703, 0.1479, 0.25, 0.1459, 0.25, 0.1308, 0.2703, 0.1479, 0.2674, 0.1628, 0.25, 0.161, 0.25, 0.1459, 0.2674, 0.1628, 0.2644, 0.1776, 0.25, 0.1761, 0.25, 0.161, 0.3418, 0.02827, 0.3361, 0.04222, 0.2939, 0.02943, 0.2968, 0.01461, 0.3361, 0.04222, 0.3303, 0.05618, 0.2909, 0.04424, 0.2939, 0.02943, 0.3303, 0.05618, 0.3245, 0.07013, 0.288, 0.05905, 0.2909, 0.04424, 0.3245, 0.07013, 0.3187, 0.08409, 0.285, 0.07387, 0.288, 0.05905, 0.3187, 0.08409, 0.3129, 0.09804, 0.2821, 0.08868, 0.285, 0.07387, 0.3129, 0.09804, 0.3072, 0.112, 0.2791, 0.1035, 0.2821, 0.08868, 0.3072, 0.112, 0.3014, 0.126, 0.2762, 0.1183, 0.2791, 0.1035, 0.3014, 0.126, 0.2956, 0.1399, 0.2732, 0.1331, 0.2762, 0.1183, 0.2956, 0.1399, 0.2898, 0.1539, 0.2703, 0.1479, 0.2732, 0.1331, 0.2898, 0.1539, 0.284, 0.1678, 0.2674, 0.1628, 0.2703, 0.1479, 0.284, 0.1678, 0.2783, 0.1818, 0.2644, 0.1776, 0.2674, 0.1628, 0.3833, 0.05045, 0.3749, 0.06301, 0.3361, 0.04222, 0.3418, 0.02827, 0.3749, 0.06301, 0.3666, 0.07557, 0.3303, 0.05618, 0.3361, 0.04222, 0.3666, 0.07557, 0.3582, 0.08812, 0.3245, 0.07013, 0.3303, 0.05618, 0.3582, 0.08812, 0.3498, 0.1007, 0.3187, 0.08409, 0.3245, 0.07013, 0.3498, 0.1007, 0.3414, 0.1132, 0.3129, 0.09804, 0.3187, 0.08409, 0.3414, 0.1132, 0.333, 0.1258, 0.3072, 0.112, 0.3129, 0.09804, 0.333, 0.1258, 0.3246, 0.1384, 0.3014, 0.126, 0.3072, 0.112, 0.3246, 0.1384, 0.3162, 0.1509, 0.2956, 0.1399, 0.3014, 0.126, 0.3162, 0.1509, 0.3078, 0.1635, 0.2898, 0.1539, 0.2956, 0.1399, 0.3078, 0.1635, 0.2994, 0.176, 0.284, 0.1678, 0.2898, 0.1539, 0.2994, 0.176, 0.291, 0.1886, 0.2783, 0.1818, 0.284, 0.1678, 0.4197, 0.08029, 0.409, 0.09097, 0.3749, 0.06301, 0.3833, 0.05045, 0.409, 0.09097, 0.3983, 0.1017, 0.3666, 0.07557, 0.3749, 0.06301, 0.3983, 0.1017, 0.3877, 0.1123, 0.3582, 0.08812, 0.3666, 0.07557, 0.3877, 0.1123, 0.377, 0.123, 0.3498, 0.1007, 0.3582, 0.08812, 0.377, 0.123, 0.3663, 0.1337, 0.3414, 0.1132, 0.3498, 0.1007, 0.3663, 0.1337, 0.3556, 0.1444, 0.333, 0.1258, 0.3414, 0.1132, 0.3556, 0.1444, 0.3449, 0.1551, 0.3246, 0.1384, 0.333, 0.1258, 0.3449, 0.1551, 0.3343, 0.1657, 0.3162, 0.1509, 0.3246, 0.1384, 0.3343, 0.1657, 0.3236, 0.1764, 0.3078, 0.1635, 0.3162, 0.1509, 0.3236, 0.1764, 0.3129, 0.1871, 0.2994, 0.176, 0.3078, 0.1635, 0.3129, 0.1871, 0.3022, 0.1978, 0.291, 0.1886, 0.2994, 0.176, 0.4496, 0.1167, 0.437, 0.1251, 0.409, 0.09097, 0.4197, 0.08029, 0.437, 0.1251, 0.4244, 0.1334, 0.3983, 0.1017, 0.409, 0.09097, 0.4244, 0.1334, 0.4119, 0.1418, 0.3877, 0.1123, 0.3983, 0.1017, 0.4119, 0.1418, 0.3993, 0.1502, 0.377, 0.123, 0.3877, 0.1123, 0.3993, 0.1502, 0.3868, 0.1586, 0.3663, 0.1337, 0.377, 0.123, 0.3868, 0.1586, 0.3742, 0.167, 0.3556, 0.1444, 0.3663, 0.1337, 0.3742, 0.167, 0.3616, 0.1754, 0.3449, 0.1551, 0.3556, 0.1444, 0.3616, 0.1754, 0.3491, 0.1838, 0.3343, 0.1657, 0.3449, 0.1551, 0.3491, 0.1838, 0.3365, 0.1922, 0.3236, 0.1764, 0.3343, 0.1657, 0.3365, 0.1922, 0.324, 0.2006, 0.3129, 0.1871, 0.3236, 0.1764, 0.324, 0.2006, 0.3114, 0.209, 0.3022, 0.1978, 0.3129, 0.1871, 0.4717, 0.1582, 0.4578, 0.1639, 0.437, 0.1251, 0.4496, 0.1167, 0.4578, 0.1639, 0.4438, 0.1697, 0.4244, 0.1334, 0.437, 0.1251, 0.4438, 0.1697, 0.4299, 0.1755, 0.4119, 0.1418, 0.4244, 0.1334, 0.4299, 0.1755, 0.4159, 0.1813, 0.3993, 0.1502, 0.4119, 0.1418, 0.4159, 0.1813, 0.402, 0.1871, 0.3868, 0.1586, 0.3993, 0.1502, 0.402, 0.1871, 0.388, 0.1928, 0.3742, 0.167, 0.3868, 0.1586, 0.388, 0.1928, 0.374, 0.1986, 0.3616, 0.1754, 0.3742, 0.167, 0.374, 0.1986, 0.3601, 0.2044, 0.3491, 0.1838, 0.3616, 0.1754, 0.3601, 0.2044, 0.3461, 0.2102, 0.3365, 0.1922, 0.3491, 0.1838, 0.3461, 0.2102, 0.3322, 0.216, 0.324, 0.2006, 0.3365, 0.1922, 0.3322, 0.216, 0.3182, 0.2217, 0.3114, 0.209, 0.324, 0.2006, 0.4854, 0.2032, 0.4706, 0.2061, 0.4578, 0.1639, 0.4717, 0.1582, 0.4706, 0.2061, 0.4558, 0.2091, 0.4438, 0.1697, 0.4578, 0.1639, 0.4558, 0.2091, 0.4409, 0.212, 0.4299, 0.1755, 0.4438, 0.1697, 0.4409, 0.212, 0.4261, 0.215, 0.4159, 0.1813, 0.4299, 0.1755, 0.4261, 0.215, 0.4113, 0.2179, 0.402, 0.1871, 0.4159, 0.1813, 0.4113, 0.2179, 0.3965, 0.2209, 0.388, 0.1928, 0.402, 0.1871, 0.3965, 0.2209, 0.3817, 0.2238, 0.374, 0.1986, 0.388, 0.1928, 0.3817, 0.2238, 0.3669, 0.2268, 0.3601, 0.2044, 0.374, 0.1986, 0.3669, 0.2268, 0.3521, 0.2297, 0.3461, 0.2102, 0.3601, 0.2044, 0.3521, 0.2297, 0.3372, 0.2326, 0.3322, 0.216, 0.3461, 0.2102, 0.3372, 0.2326, 0.3224, 0.2356, 0.3182, 0.2217, 0.3322, 0.216, 0.49, 0.25, 0.4749, 0.25, 0.4706, 0.2061, 0.4854, 0.2032, 0.4749, 0.25, 0.4598, 0.25, 0.4558, 0.2091, 0.4706, 0.2061, 0.4598, 0.25, 0.4447, 0.25, 0.4409, 0.212, 0.4558, 0.2091, 0.4447, 0.25, 0.4296, 0.25, 0.4261, 0.215, 0.4409, 0.212, 0.4296, 0.25, 0.4145, 0.25, 0.4113, 0.2179, 0.4261, 0.215, 0.4145, 0.25, 0.3994, 0.25, 0.3965, 0.2209, 0.4113, 0.2179, 0.3994, 0.25, 0.3843, 0.25, 0.3817, 0.2238, 0.3965, 0.2209, 0.3843, 0.25, 0.3692, 0.25, 0.3669, 0.2268, 0.3817, 0.2238, 0.3692, 0.25, 0.3541, 0.25, 0.3521, 0.2297, 0.3669, 0.2268, 0.3541, 0.25, 0.339, 0.25, 0.3372, 0.2326, 0.3521, 0.2297, 0.339, 0.25, 0.3239, 0.25, 0.3224, 0.2356, 0.3372, 0.2326, 0.4854, 0.2968, 0.4706, 0.2939, 0.4749, 0.25, 0.49, 0.25, 0.4706, 0.2939, 0.4558, 0.2909, 0.4598, 0.25, 0.4749, 0.25, 0.4558, 0.2909, 0.4409, 0.288, 0.4447, 0.25, 0.4598, 0.25, 0.4409, 0.288, 0.4261, 0.285, 0.4296, 0.25, 0.4447, 0.25, 0.4261, 0.285, 0.4113, 0.2821, 0.4145, 0.25, 0.4296, 0.25, 0.4113, 0.2821, 0.3965, 0.2791, 0.3994, 0.25, 0.4145, 0.25, 0.3965, 0.2791, 0.3817, 0.2762, 0.3843, 0.25, 0.3994, 0.25, 0.3817, 0.2762, 0.3669, 0.2732, 0.3692, 0.25, 0.3843, 0.25, 0.3669, 0.2732, 0.3521, 0.2703, 0.3541, 0.25, 0.3692, 0.25, 0.3521, 0.2703, 0.3372, 0.2674, 0.339, 0.25, 0.3541, 0.25, 0.3372, 0.2674, 0.3224, 0.2644, 0.3239, 0.25, 0.339, 0.25, 0.4717, 0.3418, 0.4578, 0.3361, 0.4706, 0.2939, 0.4854, 0.2968, 0.4578, 0.3361, 0.4438, 0.3303, 0.4558, 0.2909, 0.4706, 0.2939, 0.4438, 0.3303, 0.4299, 0.3245, 0.4409, 0.288, 0.4558, 0.2909, 0.4299, 0.3245, 0.4159, 0.3187, 0.4261, 0.285, 0.4409, 0.288, 0.4159, 0.3187, 0.402, 0.3129, 0.4113, 0.2821, 0.4261, 0.285, 0.402, 0.3129, 0.388, 0.3072, 0.3965, 0.2791, 0.4113, 0.2821, 0.388, 0.3072, 0.374, 0.3014, 0.3817, 0.2762, 0.3965, 0.2791, 0.374, 0.3014, 0.3601, 0.2956, 0.3669, 0.2732, 0.3817, 0.2762, 0.3601, 0.2956, 0.3461, 0.2898, 0.3521, 0.2703, 0.3669, 0.2732, 0.3461, 0.2898, 0.3322, 0.284, 0.3372, 0.2674, 0.3521, 0.2703, 0.3322, 0.284, 0.3182, 0.2783, 0.3224, 0.2644, 0.3372, 0.2674, 0.4496, 0.3833, 0.437, 0.3749, 0.4578, 0.3361, 0.4717, 0.3418, 0.437, 0.3749, 0.4244, 0.3666, 0.4438, 0.3303, 0.4578, 0.3361, 0.4244, 0.3666, 0.4119, 0.3582, 0.4299, 0.3245, 0.4438, 0.3303, 0.4119, 0.3582, 0.3993, 0.3498, 0.4159, 0.3187, 0.4299, 0.3245, 0.3993, 0.3498, 0.3868, 0.3414, 0.402, 0.3129, 0.4159, 0.3187, 0.3868, 0.3414, 0.3742, 0.333, 0.388, 0.3072, 0.402, 0.3129, 0.3742, 0.333, 0.3616, 0.3246, 0.374, 0.3014, 0.388, 0.3072, 0.3616, 0.3246, 0.3491, 0.3162, 0.3601, 0.2956, 0.374, 0.3014, 0.3491, 0.3162, 0.3365, 0.3078, 0.3461, 0.2898, 0.3601, 0.2956, 0.3365, 0.3078, 0.324, 0.2994, 0.3322, 0.284, 0.3461, 0.2898, 0.324, 0.2994, 0.3114, 0.291, 0.3182, 0.2783, 0.3322, 0.284, 0.4197, 0.4197, 0.409, 0.409, 0.437, 0.3749, 0.4496, 0.3833, 0.409, 0.409, 0.3983, 0.3983, 0.4244, 0.3666, 0.437, 0.3749, 0.3983, 0.3983, 0.3877, 0.3877, 0.4119, 0.3582, 0.4244, 0.3666, 0.3877, 0.3877, 0.377, 0.377, 0.3993, 0.3498, 0.4119, 0.3582, 0.377, 0.377, 0.3663, 0.3663, 0.3868, 0.3414, 0.3993, 0.3498, 0.3663, 0.3663, 0.3556, 0.3556, 0.3742, 0.333, 0.3868, 0.3414, 0.3556, 0.3556, 0.3449, 0.3449, 0.3616, 0.3246, 0.3742, 0.333, 0.3449, 0.3449, 0.3343, 0.3343, 0.3491, 0.3162, 0.3616, 0.3246, 0.3343, 0.3343, 0.3236, 0.3236, 0.3365, 0.3078, 0.3491, 0.3162, 0.3236, 0.3236, 0.3129, 0.3129, 0.324, 0.2994, 0.3365, 0.3078, 0.3129, 0.3129, 0.3022, 0.3022, 0.3114, 0.291, 0.324, 0.2994, 0.209, 0.1886, 0.2217, 0.1818, 0.2356, 0.1776, 0.1978, 0.1978, 0.1978, 0.1978, 0.2356, 0.1776, 0.25, 0.1761, 0.1886, 0.209, 0.1886, 0.209, 0.25, 0.1761, 0.2644, 0.1776, 0.1818, 0.2217, 0.3833, 0.4496, 0.3749, 0.437, 0.409, 0.409, 0.4197, 0.4197, 0.3749, 0.437, 0.3666, 0.4244, 0.3983, 0.3983, 0.409, 0.409, 0.3666, 0.4244, 0.3582, 0.4119, 0.3877, 0.3877, 0.3983, 0.3983, 0.3582, 0.4119, 0.3498, 0.3993, 0.377, 0.377, 0.3877, 0.3877, 0.3498, 0.3993, 0.3414, 0.3868, 0.3663, 0.3663, 0.377, 0.377, 0.3414, 0.3868, 0.333, 0.3742, 0.3556, 0.3556, 0.3663, 0.3663, 0.333, 0.3742, 0.3246, 0.3616, 0.3449, 0.3449, 0.3556, 0.3556, 0.3246, 0.3616, 0.3162, 0.3491, 0.3343, 0.3343, 0.3449, 0.3449, 0.3162, 0.3491, 0.3078, 0.3365, 0.3236, 0.3236, 0.3343, 0.3343, 0.3078, 0.3365, 0.2994, 0.324, 0.3129, 0.3129, 0.3236, 0.3236, 0.2994, 0.324, 0.291, 0.3114, 0.3022, 0.3022, 0.3129, 0.3129, 0.1818, 0.2217, 0.2644, 0.1776, 0.2783, 0.1818, 0.1776, 0.2356, 0.1776, 0.2356, 0.2783, 0.1818, 0.291, 0.1886, 0.1761, 0.25, 0.1761, 0.25, 0.291, 0.1886, 0.3022, 0.1978, 0.1776, 0.2644, 0.3418, 0.4717, 0.3361, 0.4578, 0.3749, 0.437, 0.3833, 0.4496, 0.3361, 0.4578, 0.3303, 0.4438, 0.3666, 0.4244, 0.3749, 0.437, 0.3303, 0.4438, 0.3245, 0.4299, 0.3582, 0.4119, 0.3666, 0.4244, 0.3245, 0.4299, 0.3187, 0.4159, 0.3498, 0.3993, 0.3582, 0.4119, 0.3187, 0.4159, 0.3129, 0.402, 0.3414, 0.3868, 0.3498, 0.3993, 0.3129, 0.402, 0.3072, 0.388, 0.333, 0.3742, 0.3414, 0.3868, 0.3072, 0.388, 0.3014, 0.374, 0.3246, 0.3616, 0.333, 0.3742, 0.3014, 0.374, 0.2956, 0.3601, 0.3162, 0.3491, 0.3246, 0.3616, 0.2956, 0.3601, 0.2898, 0.3461, 0.3078, 0.3365, 0.3162, 0.3491, 0.2898, 0.3461, 0.284, 0.3322, 0.2994, 0.324, 0.3078, 0.3365, 0.284, 0.3322, 0.2783, 0.3182, 0.291, 0.3114, 0.2994, 0.324, 0.1776, 0.2644, 0.3022, 0.1978, 0.3114, 0.209, 0.1818, 0.2783, 0.1818, 0.2783, 0.3114, 0.209, 0.3182, 0.2217, 0.1886, 0.291, 0.1886, 0.291, 0.3182, 0.2217, 0.3224, 0.2356, 0.1978, 0.3022, 0.2968, 0.4854, 0.2939, 0.4706, 0.3361, 0.4578, 0.3418, 0.4717, 0.2939, 0.4706, 0.2909, 0.4558, 0.3303, 0.4438, 0.3361, 0.4578, 0.2909, 0.4558, 0.288, 0.4409, 0.3245, 0.4299, 0.3303, 0.4438, 0.288, 0.4409, 0.285, 0.4261, 0.3187, 0.4159, 0.3245, 0.4299, 0.285, 0.4261, 0.2821, 0.4113, 0.3129, 0.402, 0.3187, 0.4159, 0.2821, 0.4113, 0.2791, 0.3965, 0.3072, 0.388, 0.3129, 0.402, 0.2791, 0.3965, 0.2762, 0.3817, 0.3014, 0.374, 0.3072, 0.388, 0.2762, 0.3817, 0.2732, 0.3669, 0.2956, 0.3601, 0.3014, 0.374, 0.2732, 0.3669, 0.2703, 0.3521, 0.2898, 0.3461, 0.2956, 0.3601, 0.2703, 0.3521, 0.2674, 0.3372, 0.284, 0.3322, 0.2898, 0.3461, 0.2674, 0.3372, 0.2644, 0.3224, 0.2783, 0.3182, 0.284, 0.3322, 0.1978, 0.3022, 0.3224, 0.2356, 0.3239, 0.25, 0.209, 0.3114, 0.209, 0.3114, 0.3239, 0.25, 0.3224, 0.2644, 0.2217, 0.3182, 0.2217, 0.3182, 0.3224, 0.2644, 0.3182, 0.2783, 0.2356, 0.3224, 0.25, 0.49, 0.25, 0.4749, 0.2939, 0.4706, 0.2968, 0.4854, 0.25, 0.4749, 0.25, 0.4598, 0.2909, 0.4558, 0.2939, 0.4706, 0.25, 0.4598, 0.25, 0.4447, 0.288, 0.4409, 0.2909, 0.4558, 0.25, 0.4447, 0.25, 0.4296, 0.285, 0.4261, 0.288, 0.4409, 0.25, 0.4296, 0.25, 0.4145, 0.2821, 0.4113, 0.285, 0.4261, 0.25, 0.4145, 0.25, 0.3994, 0.2791, 0.3965, 0.2821, 0.4113, 0.25, 0.3994, 0.25, 0.3843, 0.2762, 0.3817, 0.2791, 0.3965, 0.25, 0.3843, 0.25, 0.3692, 0.2732, 0.3669, 0.2762, 0.3817, 0.25, 0.3692, 0.25, 0.3541, 0.2703, 0.3521, 0.2732, 0.3669, 0.25, 0.3541, 0.25, 0.339, 0.2674, 0.3372, 0.2703, 0.3521, 0.25, 0.339, 0.25, 0.3239, 0.2644, 0.3224, 0.2674, 0.3372, 0.2356, 0.3224, 0.3182, 0.2783, 0.3114, 0.291, 0.25, 0.3239, 0.25, 0.3239, 0.3114, 0.291, 0.3022, 0.3022, 0.2644, 0.3224, 0.2644, 0.3224, 0.3022, 0.3022, 0.291, 0.3114, 0.2783, 0.3182])
me_cone_001.materials.append(mat_heart)
me_cone_001.use_remesh_fix_poles = True
me_cone_001.use_remesh_preserve_attributes = False
me_cone_001.update()

# ---- curves / text
cu_nurbspath_002 = bpy.data.curves.new('NurbsPath.002', 'CURVE')
cu_nurbspath_002.dimensions = '3D'
_sp = cu_nurbspath_002.splines.new('NURBS'); _sp.points.add(4)
_sp.points.foreach_set('co', [-0.6245, -3.122e-07, 4.015, 1.0, -1.25, -2.618e-07, 3.015, 1.0, 0.9276, -9.423e-08, 2.063, 1.0, -0.6245, 9.092e-08, 1.015, 1.0, 0.02524, 3.126e-07, 0.01492, 1.0])
_sp.order_u = 5
_sp.order_v = 0
_sp.use_endpoint_u = True
cu_nurbspath_002.materials.append(mat_hairs)
cu_nurbspath_002.use_path = True
cu_nurbspath_002.bevel_depth = 0.05
cu_nurbspath_002.fill_mode = 'FULL'
cu_nurbspath = bpy.data.curves.new('NurbsPath', 'CURVE')
cu_nurbspath.dimensions = '3D'
_sp = cu_nurbspath.splines.new('BEZIER'); _sp.bezier_points.add(2)
_sp.bezier_points.foreach_set('co', [5.808, 0.0, -4.578, 5.617, 0.0, -4.196, 2.072, 9.537e-07, -1.155])
_sp.bezier_points.foreach_set('handle_left', [5.707, -1.106e-05, -4.679, 5.687, 2.263e-07, -4.32, 3.173, -5.947e-05, -2.256])
_sp.bezier_points.foreach_set('handle_right', [5.908, 1.106e-05, -4.478, 4.844, -2.473e-06, -2.844, 0.9706, 6.138e-05, -0.0544])
for _p, _l, _r in zip(_sp.bezier_points, ['ALIGNED', 'ALIGNED', 'ALIGNED'], ['ALIGNED', 'ALIGNED', 'ALIGNED']): _p.handle_left_type = _l; _p.handle_right_type = _r
_sp.order_u = 0
_sp.order_v = 0
_sp = cu_nurbspath.splines.new('BEZIER'); _sp.bezier_points.add(2)
_sp.bezier_points.foreach_set('co', [2.943, -1.692, -6.475, 2.086, -0.2168, -3.024, 0.2819, 1.909, 0.3853])
_sp.bezier_points.foreach_set('handle_left', [2.736, -1.866, -7.729, 2.686, -0.871, -3.95, 0.2087, 1.596, -1.047])
_sp.bezier_points.foreach_set('handle_right', [3.151, -1.518, -5.22, 1.4, 0.5316, -1.963, 0.3552, 2.222, 1.818])
for _p, _l, _r in zip(_sp.bezier_points, ['ALIGNED', 'ALIGNED', 'ALIGNED'], ['ALIGNED', 'ALIGNED', 'ALIGNED']): _p.handle_left_type = _l; _p.handle_right_type = _r
_sp.order_u = 0
_sp.order_v = 0
cu_nurbspath.use_path = True
cu_nurbspath.fill_mode = 'FULL'

# ---- objects
ob_petal = bpy.data.objects.new('Petal', me_plane)
ob_flowerheart = bpy.data.objects.new('FlowerHeart', me_cone_001)
ob_camera = bpy.data.objects.new('Camera', cam_camera)
ob_hair = bpy.data.objects.new('Hair', cu_nurbspath_002)
ob_draw_curve = bpy.data.objects.new('Draw Curve', cu_nurbspath)
_N = ng_animator_op.nodes; _L = ng_animator_op.links
n0 = _N.new('NodeFrame'); n0.name = 'Frame'; n0.location = (-631, 96)
n0.label = 'Stalk'
n0.width = 1243
n1 = _N.new('NodeFrame'); n1.name = 'Frame.001'; n1.location = (-645, -411)
n1.width = 1473
n2 = _N.new('NodeFrame'); n2.name = 'Frame.002'; n2.location = (354, -913)
n2.label = 'Heart'
n2.width = 1300
n3 = _N.new('NodeFrame'); n3.name = 'Frame.003'; n3.location = (649, 587)
n3.label = 'Petal'
n3.width = 1178
n4 = _N.new('GeometryNodeCurveToMesh'); n4.name = 'Curve to Mesh'; n4.location = (814, -41)
n5 = _N.new('GeometryNodeSetCurveRadius'); n5.name = 'Set Curve Radius'; n5.location = (594, -40)
n6 = _N.new('GeometryNodeCurvePrimitiveCircle'); n6.name = 'Curve Circle'; n6.location = (579, -196)
n6.inputs[4].default_value = 0.2
n7 = _N.new('ShaderNodeValToRGB'); n7.name = 'ColorRamp'; n7.location = (262, -199)
n7.color_ramp.interpolation = 'B_SPLINE'
while len(n7.color_ramp.elements) > 1: n7.color_ramp.elements.remove(n7.color_ramp.elements[-1])
n7.color_ramp.elements[0].position = 0.0; n7.color_ramp.elements[0].color = (1.0, 1.0, 1.0, 1.0)
_e = n7.color_ramp.elements.new(1.0); _e.color = (0.0, 0.0, 0.0, 1.0)
n8 = _N.new('NodeReroute'); n8.name = 'Reroute'; n8.location = (536, -303)
n8.width = 16
n9 = _N.new('GeometryNodeCurveToMesh'); n9.name = 'Curve to Mesh.001'; n9.location = (1096, -62)
n10 = _N.new('GeometryNodeCurvePrimitiveCircle'); n10.name = 'Curve Circle.001'; n10.location = (862, -217)
n10.inputs[4].default_value = 0.05
n11 = _N.new('GeometryNodeSetCurveRadius'); n11.name = 'Set Curve Radius.001'; n11.location = (876, -61)
n12 = _N.new('ShaderNodeVectorMath'); n12.name = 'Vector Math'; n12.location = (456, -135)
n12.operation = 'SUBTRACT'
n12.inputs[1].default_value = (0.5, 0.5, 0.5)
n13 = _N.new('ShaderNodeTexNoise'); n13.name = 'Noise Texture'; n13.location = (236, -218)
n13.inputs[2].default_value = 0.5
n14 = _N.new('GeometryNodeResampleCurve'); n14.name = 'Resample Curve'; n14.location = (250, -48)
n14.keep_last_segment = False
n14.inputs[2].default_value = 20
n15 = _N.new('GeometryNodeCurvePrimitiveLine'); n15.name = 'Curve Line'; n15.location = (29, -40)
n16 = _N.new('GeometryNodeSetPosition'); n16.name = 'Set Position'; n16.location = (661, -39)
n17 = _N.new('GeometryNodeSetMaterial'); n17.name = 'Set Material.001'; n17.location = (1303, -30)
n17.inputs[2].default_value = mat_stalk
n18 = _N.new('NodeReroute'); n18.name = 'Reroute.001'; n18.location = (202, -499)
n18.width = 16
n18.socket_idname = 'NodeSocketGeometry'
n19 = _N.new('GeometryNodeObjectInfo'); n19.name = 'Object Info'; n19.location = (30, -353)
n19.inputs[0].default_value = ob_flowerheart
n20 = _N.new('GeometryNodeJoinGeometry'); n20.name = 'Join Geometry.001'; n20.location = (911, -288)
n21 = _N.new('GeometryNodeDistributePointsOnFaces'); n21.name = 'Distribute Points on Faces'; n21.location = (250, -356)
n21.use_legacy_normal = True
n21.inputs[4].default_value = 20.0
n22 = _N.new('GeometryNodeInstanceOnPoints'); n22.name = 'Instance on Points.001'; n22.location = (691, -326)
n23 = _N.new('GeometryNodeInstanceOnPoints'); n23.name = 'Instance on Points'; n23.location = (1131, -40)
n23.inputs[6].default_value = (0.15, 0.15, 0.15)
n24 = _N.new('GeometryNodeObjectInfo'); n24.name = 'Object Info.001'; n24.location = (222, -598)
n24.inputs[0].default_value = ob_hair
n25 = _N.new('FunctionNodeRandomValue'); n25.name = 'Random Value'; n25.location = (546, -622)
n25.inputs[2].default_value = 0.1
n25.inputs[3].default_value = 0.15
n26 = _N.new('ShaderNodeValToRGB'); n26.name = 'ColorRamp.001'; n26.location = (91, -97)
n26.color_ramp.interpolation = 'CONSTANT'
while len(n26.color_ramp.elements) > 1: n26.color_ramp.elements.remove(n26.color_ramp.elements[-1])
n26.color_ramp.elements[0].position = 0.0; n26.color_ramp.elements[0].color = (0.0, 0.0, 0.0, 1.0)
_e = n26.color_ramp.elements.new(1.0); _e.color = (1.0, 1.0, 1.0, 1.0)
n27 = _N.new('GeometryNodeSetMaterial'); n27.name = 'Set Material'; n27.location = (1073, -68)
n27.inputs[2].default_value = mat_stalk
n28 = _N.new('NodeGroupInput'); n28.name = 'Group Input'; n28.location = (-930, -207)
n29 = _N.new('GeometryNodeJoinGeometry'); n29.name = 'Join Geometry'; n29.location = (1810, -670)
n30 = _N.new('GeometryNodeResampleCurve'); n30.name = 'Resample Curve.002'; n30.location = (1950, -501)
n30.keep_last_segment = False
n31 = _N.new('NodeGroupInput'); n31.name = 'Group Input.001'; n31.location = (1740, -590)
n32 = _N.new('ShaderNodeValToRGB'); n32.name = 'ColorRamp.002'; n32.location = (208, -40)
n32.color_ramp.interpolation = 'CONSTANT'
while len(n32.color_ramp.elements) > 1: n32.color_ramp.elements.remove(n32.color_ramp.elements[-1])
n32.color_ramp.elements[0].position = 0.0; n32.color_ramp.elements[0].color = (0.0, 0.0, 0.0, 1.0)
_e = n32.color_ramp.elements.new(0.755); _e.color = (1.0, 1.0, 1.0, 1.0)
_e = n32.color_ramp.elements.new(0.859); _e.color = (0.0, 0.0, 0.0, 1.0)
n33 = _N.new('GeometryNodeResampleCurve'); n33.name = 'Resample Curve.001'; n33.location = (132, -545)
n33.keep_last_segment = False
n33.inputs[2].default_value = 60
n34 = _N.new('GeometryNodeObjectInfo'); n34.name = 'Object Info.002'; n34.location = (391, -422)
n34.inputs[0].default_value = ob_petal
n35 = _N.new('GeometryNodeInstanceOnPoints'); n35.name = 'Instance on Points.002'; n35.location = (628, -408)
n36 = _N.new('GeometryNodeInputTangent'); n36.name = 'Curve Tangent'; n36.location = (30, -446)
n37 = _N.new('FunctionNodeAlignEulerToVector'); n37.name = 'Align Euler to Vector'; n37.location = (218, -308)
n37.axis = 'Y'
n38 = _N.new('FunctionNodeRandomValue'); n38.name = 'Random Value.001'; n38.location = (299, -653)
n38.inputs[2].default_value = 0.4
n38.inputs[3].default_value = 0.5
n39 = _N.new('FunctionNodeRandomValue'); n39.name = 'Random Value.002'; n39.location = (812, -496)
n39.data_type = 'FLOAT_VECTOR'
n39.inputs[1].default_value = (-0.5, 27.0, 0.15)
n39.inputs[2].default_value = 0.4
n39.inputs[3].default_value = 0.5
n40 = _N.new('GeometryNodeRotateInstances'); n40.name = 'Rotate Instances'; n40.location = (1009, -422)
n41 = _N.new('NodeGroupOutput'); n41.name = 'Group Output'; n41.location = (3386, -369)
n42 = _N.new('GeometryNodeJoinGeometry'); n42.name = 'Join Geometry.002'; n42.location = (3180, -365)
n43 = _N.new('GeometryNodeInstanceOnPoints'); n43.name = 'Instance on Points.003'; n43.location = (2492, -514)
n44 = _N.new('GeometryNodeRotateInstances'); n44.name = 'Rotate Instances.001'; n44.location = (2855, -504)
n45 = _N.new('FunctionNodeRandomValue'); n45.name = 'Random Value.004'; n45.location = (2684, -602)
n45.data_type = 'FLOAT_VECTOR'
n45.inputs[0].default_value = (-0.55, 0.0, 0.0)
n45.inputs[1].default_value = (-0.89, 20.0, 0.06)
n45.inputs[2].default_value = 0.4
n45.inputs[3].default_value = 0.5
n46 = _N.new('NodeReroute'); n46.name = 'Reroute.002'; n46.location = (-422, -312)
n46.width = 16
n46.socket_idname = 'NodeSocketFloat'
n47 = _N.new('GeometryNodeSplineParameter'); n47.name = 'Spline Parameter'; n47.location = (30, -373)
n48 = _N.new('FunctionNodeAlignEulerToVector'); n48.name = 'Align Euler to Vector.001'; n48.location = (2262, -862)
n48.axis = 'Y'
n49 = _N.new('GeometryNodeInputTangent'); n49.name = 'Curve Tangent.001'; n49.location = (2057, -990)
n50 = _N.new('ShaderNodeValToRGB'); n50.name = 'ColorRamp.003'; n50.location = (2167, -608)
n50.color_ramp.interpolation = 'B_SPLINE'
while len(n50.color_ramp.elements) > 1: n50.color_ramp.elements.remove(n50.color_ramp.elements[-1])
n50.color_ramp.elements[0].position = 0.0; n50.color_ramp.elements[0].color = (1.0, 1.0, 1.0, 1.0)
_e = n50.color_ramp.elements.new(1.0); _e.color = (0.1204, 0.1204, 0.1204, 1.0)
n51 = _N.new('GeometryNodeInputNamedAttribute'); n51.name = 'Named Attribute'; n51.location = (1071, -62)
n51.inputs[0].default_value = 'radius'
n52 = _N.new('GeometryNodeSwitch'); n52.name = 'Switch'; n52.location = (1071, -62)
n52.input_type = 'FLOAT'
n52.inputs[1].default_value = 1.0
n53 = _N.new('GeometryNodeInputNamedAttribute'); n53.name = 'Named Attribute.001'; n53.location = (789, -41)
n53.inputs[0].default_value = 'radius'
n54 = _N.new('GeometryNodeSwitch'); n54.name = 'Switch.001'; n54.location = (789, -41)
n54.input_type = 'FLOAT'
n54.inputs[1].default_value = 1.0
n4.parent = n0
n5.parent = n0
n6.parent = n0
n7.parent = n0
n8.parent = n0
n9.parent = n1
n10.parent = n1
n11.parent = n1
n12.parent = n1
n13.parent = n1
n14.parent = n1
n15.parent = n1
n16.parent = n1
n17.parent = n1
n19.parent = n2
n20.parent = n2
n21.parent = n2
n22.parent = n2
n23.parent = n2
n24.parent = n2
n25.parent = n2
n26.parent = n2
n27.parent = n0
n32.parent = n3
n33.parent = n3
n34.parent = n3
n35.parent = n3
n36.parent = n3
n37.parent = n3
n38.parent = n3
n39.parent = n3
n40.parent = n3
n47.parent = n0
n51.parent = n1
n52.parent = n1
n53.parent = n0
n54.parent = n0
_L.new(n5.outputs[0], n4.inputs[0])
_L.new(n28.outputs[0], n5.inputs[0])
_L.new(n6.outputs[0], n4.inputs[1])
_L.new(n8.outputs[0], n5.inputs[2])
_L.new(n46.outputs[0], n7.inputs[0])
_L.new(n4.outputs[0], n27.inputs[0])
_L.new(n15.outputs[0], n14.inputs[0])
_L.new(n14.outputs[0], n16.inputs[0])
_L.new(n12.outputs[0], n16.inputs[3])
_L.new(n13.outputs[0], n12.inputs[0])
_L.new(n11.outputs[0], n9.inputs[0])
_L.new(n10.outputs[0], n9.inputs[1])
_L.new(n9.outputs[0], n17.inputs[0])
_L.new(n18.outputs[0], n11.inputs[0])
_L.new(n8.outputs[0], n11.inputs[2])
_L.new(n7.outputs[0], n8.inputs[0])
_L.new(n20.outputs[0], n23.inputs[2])
_L.new(n18.outputs[0], n23.inputs[0])
_L.new(n16.outputs[0], n18.inputs[0])
_L.new(n26.outputs[0], n23.inputs[1])
_L.new(n46.outputs[0], n26.inputs[0])
_L.new(n17.outputs[0], n29.inputs[0])
_L.new(n19.outputs[4], n21.inputs[0])
_L.new(n21.outputs[0], n22.inputs[0])
_L.new(n24.outputs[4], n22.inputs[2])
_L.new(n25.outputs[1], n22.inputs[6])
_L.new(n21.outputs[2], n22.inputs[5])
_L.new(n22.outputs[0], n20.inputs[0])
_L.new(n19.outputs[4], n20.inputs[0])
_L.new(n34.outputs[4], n35.inputs[2])
_L.new(n40.outputs[0], n29.inputs[0])
_L.new(n42.outputs[0], n41.inputs[0])
_L.new(n38.outputs[1], n35.inputs[6])
_L.new(n33.outputs[0], n35.inputs[0])
_L.new(n35.outputs[0], n40.inputs[0])
_L.new(n37.outputs[0], n35.inputs[5])
_L.new(n36.outputs[0], n37.inputs[2])
_L.new(n32.outputs[0], n35.inputs[1])
_L.new(n46.outputs[0], n32.inputs[0])
_L.new(n18.outputs[0], n33.inputs[0])
_L.new(n39.outputs[0], n40.inputs[2])
_L.new(n23.outputs[0], n29.inputs[0])
_L.new(n27.outputs[0], n42.inputs[0])
_L.new(n30.outputs[0], n43.inputs[0])
_L.new(n29.outputs[0], n43.inputs[2])
_L.new(n28.outputs[0], n30.inputs[0])
_L.new(n31.outputs[1], n30.inputs[2])
_L.new(n49.outputs[0], n48.inputs[2])
_L.new(n45.outputs[0], n44.inputs[2])
_L.new(n48.outputs[0], n43.inputs[5])
_L.new(n43.outputs[0], n44.inputs[0])
_L.new(n44.outputs[0], n42.inputs[0])
_L.new(n47.outputs[0], n46.inputs[0])
_L.new(n50.outputs[0], n43.inputs[6])
_L.new(n46.outputs[0], n50.inputs[0])
_L.new(n51.outputs[1], n52.inputs[0])
_L.new(n51.outputs[0], n52.inputs[2])
_L.new(n52.outputs[0], n9.inputs[2])
_L.new(n53.outputs[1], n54.inputs[0])
_L.new(n53.outputs[0], n54.inputs[2])
_L.new(n54.outputs[0], n4.inputs[2])
n41.is_active_output = True

# ---- transforms, parenting, visibility, modifiers, constraints
ob_petal.location = (33.41, -2.788, 0.02871)
ob_petal.rotation_euler = (1.93, 0.01035, -0.5183)
ob_petal.scale = (0.5779, 1.0, 1.0)
_m = ob_petal.modifiers.new('Subdivision', 'SUBSURF')
_m = ob_petal.modifiers.new('Solidify', 'SOLIDIFY')
_m.thickness = -0.01
ob_flowerheart.location = (32.16, -2.61, 0.8978)
ob_flowerheart.rotation_euler = (0.3193, -0.1671, -0.02466)
ob_flowerheart.scale = (0.2089, 0.2089, 0.2089)
_m = ob_flowerheart.modifiers.new('Displace', 'DISPLACE')
_m = ob_flowerheart.modifiers.new('Subdivision', 'SUBSURF')
_m.levels = 3
_m = ob_flowerheart.modifiers.new('ParticleSystem', 'PARTICLE_SYSTEM')
_m = ob_flowerheart.modifiers.new('Auto Smooth', 'NODES')
_m.node_group = ng_auto_smooth
_gi = [s.identifier for s in ng_auto_smooth.interface.items_tree if s.item_type == 'SOCKET' and s.in_out == 'INPUT']
_m[_gi[1]] = 0.5236  # Angle
ob_camera.location = (0.0, -15.9, 1.939)
ob_camera.rotation_euler = (1.571, -0.0, -0.0)
ob_hair.location = (35.25, -2.59, 0.0)
ob_draw_curve.location = (-1.594, -3.013e-07, 1.849)
ob_draw_curve.scale = (1.309, 1.309, 1.309)
_m = ob_draw_curve.modifiers.new('GeometryNodes', 'NODES')
_m.node_group = ng_animator_op

# ---- collection membership
col_collection.objects.link(ob_petal)
col_collection.objects.link(ob_flowerheart)
col_collection.objects.link(ob_camera)
col_collection.objects.link(ob_hair)
col_collection.objects.link(ob_draw_curve)

# ---- scene / render settings (as saved in the file)
scene.camera = ob_camera
scene.frame_start = 1; scene.frame_end = 250; scene.frame_set(0)
scene.render.engine = 'CYCLES'
scene.render.resolution_x = 1080
scene.render.resolution_y = 1440
scene.render.fps = 30
scene.render.film_transparent = True
scene.render.use_border = True
scene.cycles.samples = 256
scene.cycles.sampling_pattern = 'TABULATED_SOBOL'
scene.cycles.use_light_tree = False
scene.view_settings.view_transform = 'Filmic'
bpy.context.view_layer.update()
